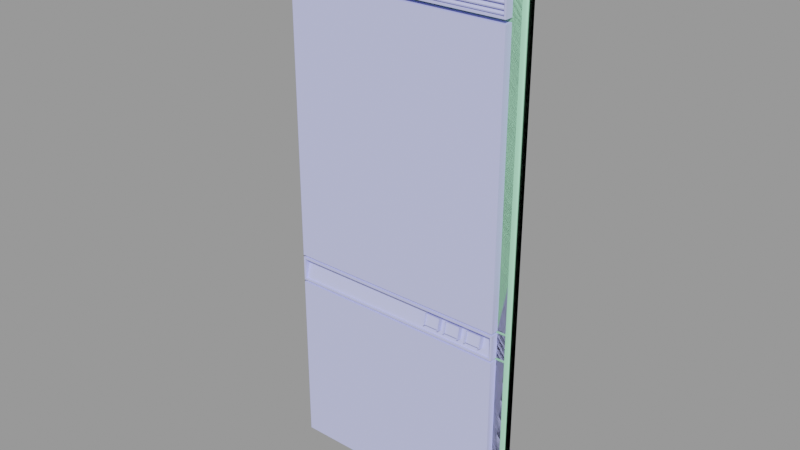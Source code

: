 # Source: computer_wall05.blend  (saved by Blender 2.92.15; exported with 4.5.12 LTS)
import bpy
from mathutils import Matrix  # noqa: F401  (used for matrix-valued properties, if any)

bpy.ops.wm.read_factory_settings(use_empty=True)
scene = bpy.context.scene
scene.name = 'computer_wall05.qc'

# ---- collections
col_computer_wall05 = bpy.data.collections.new('computer_wall05'); scene.collection.children.link(col_computer_wall05)

# ---- materials (node trees are filled in below, after node groups)
mat_computer_wall05 = bpy.data.materials.new('computer_wall05')
mat_computer_wall05.use_transparent_shadow = False
mat_computer_wall05.diffuse_color = (0.5705, 0.6059, 0.9966, 1.0)
mat_phy = bpy.data.materials.new('  phy')
mat_phy.use_transparent_shadow = False
mat_phy.diffuse_color = (0.4563, 0.9441, 0.6363, 1.0)

# ---- material node trees

# ---- meshes
me_computer_wall05_reference = bpy.data.meshes.new('computer_wall05_reference')
me_computer_wall05_reference.from_pydata([(22.32, -1.67, 112.0), (-22.32, -1.67, 112.0), (22.32, -1.67, 109.1), (-22.32, -1.67, 109.1), (-24.0, -6e-06, 109.1), (-24.0, -6e-06, 108.3), (-22.32, -6e-06, 109.1), (-24.0, -6e-06, 112.0), (-22.32, -6e-06, 112.0), (-22.32, -6e-06, 108.3), (22.32, -4e-06, 108.3), (22.32, -4e-06, 109.1), (-22.32, -5e-06, 98.32), (-24.0, -5e-06, 98.32), (-24.0, -5e-06, 97.54), (-22.32, -5e-06, 97.54), (22.32, -3e-06, 97.54), (22.32, -3e-06, 98.32), (24.0, -3e-06, 98.32), (24.0, -4e-06, 108.3), (24.0, -4e-06, 109.1), (24.0, -4e-06, 112.0), (22.32, -4e-06, 112.0), (-24.0, -3e-06, 43.15), (-22.32, -3e-06, 43.15), (24.0, -3e-06, 97.54), (22.32, -1e-06, 43.15), (24.0, -1e-06, 43.15), (7.364, -1.67, 98.32), (7.184, -1.67, 98.68), (-7.184, -1.67, 98.68), (-7.364, -1.67, 98.32), (-7.544, -1.67, 98.68), (-21.96, -1.67, 98.68), (-22.32, -1.67, 98.32), (-21.96, -1.67, 108.0), (-22.32, -1.67, 108.3), (-7.364, -1.67, 108.3), (-7.544, -1.67, 108.0), (-7.184, -1.67, 108.0), (7.184, -1.67, 108.0), (7.364, -1.67, 108.3), (7.544, -1.67, 108.0), (21.96, -1.67, 108.0), (22.32, -1.67, 108.3), (21.96, -1.67, 98.68), (22.32, -1.67, 98.32), (7.544, -1.67, 98.68), (-22.32, -1e-06, 1.781), (-22.32, -3e-06, 37.2), (-24.0, -3e-06, 37.2), (-24.0, -1e-06, 0.0), (24.0, 1e-06, 0.0), (22.32, 1e-06, 1.781), (24.0, -1e-06, 37.2), (22.32, -1e-06, 37.2), (19.83, -1.027, 39.11), (19.83, -2.104, 39.36), (19.83, -0.5132, 41.35), (19.83, -1.59, 41.6), (19.94, -2.104, 39.36), (19.94, -1.027, 39.11), (19.94, -1.59, 41.6), (19.94, -0.5132, 41.35), (16.72, -1.027, 39.11), (16.72, -2.104, 39.36), (16.72, -0.5132, 41.35), (16.72, -1.59, 41.6), (16.84, -2.104, 39.36), (16.84, -1.027, 39.11), (16.84, -1.59, 41.6), (16.84, -0.5132, 41.35), (16.87, -1.006, 39.21), (16.87, -1.733, 39.37), (16.87, -0.5271, 41.29), (16.87, -1.254, 41.46), (19.78, -1.733, 39.37), (19.78, -1.006, 39.21), (19.78, -1.254, 41.46), (19.78, -0.5271, 41.29), (15.19, -1.027, 39.11), (15.19, -2.104, 39.36), (15.19, -0.5132, 41.35), (15.19, -1.59, 41.6), (15.3, -2.104, 39.36), (15.3, -1.027, 39.11), (15.3, -1.59, 41.6), (15.3, -0.5132, 41.35), (12.08, -1.027, 39.11), (12.08, -2.104, 39.36), (12.08, -0.5132, 41.35), (12.08, -1.59, 41.6), (12.2, -2.104, 39.36), (12.2, -1.027, 39.11), (12.2, -1.59, 41.6), (12.2, -0.5132, 41.35), (12.23, -1.006, 39.21), (12.23, -1.733, 39.37), (12.23, -0.5271, 41.29), (12.23, -1.254, 41.46), (15.14, -1.733, 39.37), (15.14, -1.006, 39.21), (15.14, -1.254, 41.46), (15.14, -0.5271, 41.29), (10.74, -1.027, 39.11), (10.74, -2.104, 39.36), (10.74, -0.5132, 41.35), (10.74, -1.59, 41.6), (10.86, -2.104, 39.36), (10.86, -1.027, 39.11), (10.86, -1.59, 41.6), (10.86, -0.5132, 41.35), (7.638, -1.027, 39.11), (7.638, -2.104, 39.36), (7.638, -0.5132, 41.35), (7.638, -1.59, 41.6), (7.755, -2.104, 39.36), (7.755, -1.027, 39.11), (7.755, -1.59, 41.6), (7.755, -0.5132, 41.35), (7.784, -1.006, 39.21), (7.784, -1.733, 39.37), (7.784, -0.5271, 41.29), (7.784, -1.254, 41.46), (10.69, -1.733, 39.37), (10.69, -1.006, 39.21), (10.69, -1.254, 41.46), (10.69, -0.5271, 41.29), (-21.96, -0.6708, 99.53), (21.96, -0.6708, 99.53), (-21.96, -1.399, 98.83), (21.96, -1.399, 98.83), (-21.96, -1.466, 99.06), (21.96, -1.466, 99.06), (-21.96, -0.7376, 99.76), (21.96, -0.7376, 99.76), (-21.96, -0.6708, 100.4), (21.96, -0.6708, 100.4), (-21.96, -1.399, 99.65), (21.96, -1.399, 99.65), (-21.96, -1.466, 99.88), (21.96, -1.466, 99.88), (-21.96, -0.7376, 100.6), (21.96, -0.7376, 100.6), (-21.96, -0.6708, 101.3), (21.96, -0.6708, 101.3), (-21.96, -1.399, 100.6), (21.96, -1.399, 100.6), (-21.96, -1.466, 100.8), (21.96, -1.466, 100.8), (-21.96, -0.7376, 101.5), (21.96, -0.7376, 101.5), (-21.96, -0.6708, 102.3), (21.96, -0.6708, 102.3), (-21.96, -1.399, 101.6), (21.96, -1.399, 101.6), (-21.96, -1.466, 101.8), (21.96, -1.466, 101.8), (-21.96, -0.7376, 102.5), (21.96, -0.7376, 102.5), (-21.96, -0.6708, 103.3), (21.96, -0.6708, 103.3), (-21.96, -1.399, 102.6), (21.96, -1.399, 102.6), (-21.96, -1.466, 102.8), (21.96, -1.466, 102.8), (-21.96, -0.7376, 103.5), (21.96, -0.7376, 103.5), (-21.96, -0.6708, 104.5), (21.96, -0.6708, 104.5), (-21.96, -1.399, 103.8), (21.96, -1.399, 103.8), (-21.96, -1.466, 104.0), (21.96, -1.466, 104.0), (-21.96, -0.7376, 104.7), (21.96, -0.7376, 104.7), (-21.96, -0.6708, 105.7), (21.96, -0.6708, 105.7), (-21.96, -1.399, 105.0), (21.96, -1.399, 105.0), (-21.96, -1.466, 105.2), (21.96, -1.466, 105.2), (-21.96, -0.7376, 105.9), (21.96, -0.7376, 105.9), (-21.96, -0.6708, 106.7), (21.96, -0.6708, 106.7), (-21.96, -1.399, 106.0), (21.96, -1.399, 106.0), (-21.96, -1.466, 106.2), (21.96, -1.466, 106.2), (-21.96, -0.7376, 106.9), (21.96, -0.7376, 106.9), (-21.96, -0.6708, 107.7), (21.96, -0.6708, 107.7), (-21.96, -1.399, 107.0), (21.96, -1.399, 107.0), (-21.96, -1.466, 107.2), (21.96, -1.466, 107.2), (-21.96, -0.7376, 107.9), (21.96, -0.7376, 107.9), (-21.93, -1.67, 38.05), (-21.93, -1.272, 38.05), (-21.93, -1.67, 42.3), (-21.93, -0.2957, 42.3), (21.93, -1.67, 42.3), (21.93, -0.2957, 42.3), (21.93, -1.67, 38.05), (21.93, -1.272, 38.05), (-21.93, 0.3868, 43.15), (-24.0, 0.3868, 43.15), (-21.93, 0.3868, 42.69), (-24.0, 0.3868, 42.69), (-21.93, -1.283, 42.69), (-21.93, -1.283, 43.15), (-21.93, 0.3868, 37.66), (-24.0, 0.3868, 37.66), (-21.93, 0.3868, 37.2), (-24.0, 0.3868, 37.2), (21.93, -1.283, 42.69), (21.93, -1.283, 43.15), (-21.93, -1.283, 37.2), (-21.93, -1.283, 37.66), (21.93, 0.3868, 42.69), (21.93, 0.3868, 43.15), (24.0, 0.3868, 42.69), (24.0, 0.3868, 43.15), (21.93, -1.283, 37.2), (21.93, -1.283, 37.66), (21.93, 0.3868, 37.2), (21.93, 0.3868, 37.66), (24.0, 0.3868, 37.2), (24.0, 0.3868, 37.66), (-24.0, -3e-06, 37.66), (-22.32, -3e-06, 37.66), (-24.0, -3e-06, 42.69), (-22.32, -3e-06, 42.69), (-22.32, -1.67, 37.66), (-22.32, -1.67, 42.69), (22.32, -1.67, 37.66), (22.32, -1e-06, 37.66), (22.32, -1.67, 42.69), (22.32, -1e-06, 42.69), (24.0, -1e-06, 37.66), (24.0, -1e-06, 42.69), (-22.32, -1.67, 97.54), (-22.32, -1.67, 43.15), (22.32, -1.67, 97.54), (22.32, -1.67, 43.15), (22.32, -1.67, 1.781), (22.32, -1.67, 37.2), (-22.32, -1.67, 1.781), (-22.32, -1.67, 37.2), (7.184, -0.7376, 98.68), (7.184, -0.7376, 108.0), (-7.184, -0.7376, 98.68), (-7.184, -0.7376, 108.0), (-21.96, -0.7376, 98.68), (-7.544, -0.7376, 98.68), (-21.96, -0.7376, 108.0), (-7.544, -0.7376, 108.0), (21.96, -0.7376, 98.68), (21.96, -0.7376, 108.0), (7.544, -0.7376, 98.68), (7.544, -0.7376, 108.0)], [], [(0, 1, 2), (1, 3, 2), (4, 5, 6), (4, 6, 7), (6, 8, 7), (6, 9, 10), (11, 6, 10), (5, 9, 6), (12, 9, 5), (13, 12, 5), (13, 14, 12), (14, 15, 12), (12, 15, 16), (17, 12, 16), (17, 16, 18), (17, 18, 19), (10, 17, 19), (10, 19, 20), (11, 10, 20), (11, 20, 21), (22, 11, 21), (23, 24, 14), (24, 15, 14), (16, 25, 18), (16, 26, 25), (26, 27, 25), (28, 29, 30), (31, 28, 30), (31, 30, 32), (31, 32, 33), (34, 31, 33), (34, 33, 35), (36, 34, 35), (36, 35, 37), (37, 35, 38), (37, 38, 39), (38, 32, 39), (32, 30, 39), (37, 39, 40), (41, 37, 40), (41, 40, 42), (41, 42, 43), (44, 41, 43), (44, 43, 45), (46, 44, 45), (46, 45, 28), (28, 45, 47), (28, 47, 29), (47, 42, 29), (42, 40, 29), (48, 49, 50), (51, 48, 50), (51, 52, 48), (48, 52, 53), (52, 54, 53), (54, 55, 53), (56, 57, 58), (57, 59, 58), (60, 61, 62), (61, 63, 62), (56, 61, 57), (61, 60, 57), (59, 62, 58), (62, 63, 58), (57, 60, 59), (60, 62, 59), (64, 65, 66), (65, 67, 66), (68, 69, 70), (69, 71, 70), (64, 69, 65), (69, 68, 65), (67, 70, 66), (70, 71, 66), (65, 68, 67), (68, 70, 67), (72, 73, 74), (73, 75, 74), (76, 77, 78), (77, 79, 78), (72, 77, 73), (77, 76, 73), (75, 78, 74), (78, 79, 74), (73, 76, 75), (76, 78, 75), (80, 81, 82), (81, 83, 82), (84, 85, 86), (85, 87, 86), (80, 85, 81), (85, 84, 81), (83, 86, 82), (86, 87, 82), (81, 84, 83), (84, 86, 83), (88, 89, 90), (89, 91, 90), (92, 93, 94), (93, 95, 94), (88, 93, 89), (93, 92, 89), (91, 94, 90), (94, 95, 90), (89, 92, 91), (92, 94, 91), (96, 97, 98), (97, 99, 98), (100, 101, 102), (101, 103, 102), (96, 101, 97), (101, 100, 97), (99, 102, 98), (102, 103, 98), (97, 100, 99), (100, 102, 99), (104, 105, 106), (105, 107, 106), (108, 109, 110), (109, 111, 110), (104, 109, 105), (109, 108, 105), (107, 110, 106), (110, 111, 106), (105, 108, 107), (108, 110, 107), (112, 113, 114), (113, 115, 114), (116, 117, 118), (117, 119, 118), (112, 117, 113), (117, 116, 113), (115, 118, 114), (118, 119, 114), (113, 116, 115), (116, 118, 115), (120, 121, 122), (121, 123, 122), (124, 125, 126), (125, 127, 126), (120, 125, 121), (125, 124, 121), (123, 126, 122), (126, 127, 122), (121, 124, 123), (124, 126, 123), (128, 129, 130), (129, 131, 130), (132, 133, 134), (133, 135, 134), (130, 131, 132), (131, 133, 132), (136, 137, 138), (137, 139, 138), (140, 141, 142), (141, 143, 142), (138, 139, 140), (139, 141, 140), (144, 145, 146), (145, 147, 146), (148, 149, 150), (149, 151, 150), (146, 147, 148), (147, 149, 148), (152, 153, 154), (153, 155, 154), (156, 157, 158), (157, 159, 158), (154, 155, 156), (155, 157, 156), (160, 161, 162), (161, 163, 162), (164, 165, 166), (165, 167, 166), (162, 163, 164), (163, 165, 164), (168, 169, 170), (169, 171, 170), (172, 173, 174), (173, 175, 174), (170, 171, 172), (171, 173, 172), (176, 177, 178), (177, 179, 178), (180, 181, 182), (181, 183, 182), (178, 179, 180), (179, 181, 180), (184, 185, 186), (185, 187, 186), (188, 189, 190), (189, 191, 190), (186, 187, 188), (187, 189, 188), (192, 193, 194), (193, 195, 194), (196, 197, 198), (197, 199, 198), (194, 195, 196), (195, 197, 196), (200, 201, 202), (202, 201, 203), (204, 202, 205), (202, 203, 205), (206, 204, 207), (204, 205, 207), (200, 206, 201), (206, 207, 201), (208, 209, 210), (210, 209, 211), (212, 213, 210), (213, 208, 210), (214, 215, 216), (216, 215, 217), (218, 219, 212), (219, 213, 212), (220, 221, 216), (221, 214, 216), (222, 223, 218), (223, 219, 218), (224, 225, 222), (225, 223, 222), (226, 227, 220), (227, 221, 220), (228, 229, 226), (229, 227, 226), (230, 231, 228), (231, 229, 228), (232, 233, 234), (233, 235, 234), (233, 236, 235), (236, 237, 235), (201, 207, 203), (207, 205, 203), (238, 239, 240), (239, 241, 240), (242, 243, 239), (239, 243, 241), (15, 24, 244), (24, 245, 244), (246, 244, 247), (244, 245, 247), (247, 26, 246), (26, 16, 246), (53, 55, 248), (55, 249, 248), (48, 53, 250), (53, 248, 250), (251, 49, 250), (49, 48, 250), (16, 15, 246), (15, 244, 246), (29, 40, 252), (40, 253, 252), (30, 29, 254), (29, 252, 254), (39, 30, 255), (30, 254, 255), (40, 39, 253), (39, 255, 253), (33, 32, 256), (32, 257, 256), (33, 256, 35), (35, 256, 258), (38, 35, 259), (35, 258, 259), (32, 38, 257), (38, 259, 257), (45, 43, 260), (43, 261, 260), (47, 45, 262), (45, 260, 262), (42, 47, 263), (47, 262, 263), (43, 42, 261), (42, 263, 261), (253, 255, 252), (255, 254, 252), (257, 259, 256), (259, 258, 256), (17, 10, 46), (10, 44, 46), (12, 17, 34), (34, 17, 31), (31, 17, 28), (17, 46, 28), (241, 243, 224), (222, 241, 224), (241, 222, 218), (240, 241, 218), (240, 218, 212), (237, 240, 212), (237, 212, 235), (235, 212, 210), (210, 211, 235), (234, 235, 211), (9, 12, 36), (12, 34, 36), (10, 9, 44), (44, 9, 41), (41, 9, 37), (9, 36, 37), (24, 23, 209), (208, 24, 209), (24, 208, 213), (245, 24, 213), (245, 213, 219), (247, 245, 219), (247, 219, 26), (26, 219, 223), (223, 225, 26), (27, 26, 225), (11, 22, 2), (22, 0, 2), (6, 11, 3), (11, 2, 3), (8, 6, 1), (6, 3, 1), (249, 251, 248), (251, 250, 248), (261, 263, 260), (263, 262, 260), (236, 238, 200), (238, 206, 200), (238, 240, 206), (240, 204, 206), (240, 237, 204), (237, 202, 204), (237, 236, 202), (236, 200, 202), (50, 49, 217), (216, 217, 49), (49, 220, 216), (251, 220, 49), (251, 249, 220), (249, 226, 220), (249, 55, 226), (55, 228, 226), (228, 55, 230), (55, 54, 230), (242, 239, 231), (229, 231, 239), (239, 227, 229), (238, 227, 239), (238, 236, 227), (236, 221, 227), (236, 233, 221), (233, 214, 221), (214, 233, 215), (233, 232, 215)])
me_computer_wall05_reference.polygons.foreach_set('use_smooth', [True] * 350)
_k = set([(0, 2), (1, 2), (1, 3), (2, 3), (2, 11), (3, 6), (6, 8), (6, 11), (9, 10), (9, 12), (9, 36), (10, 17), (10, 44), (11, 22), (12, 17), (12, 34), (15, 16), (15, 24), (15, 244), (16, 26), (16, 246), (17, 46), (23, 24), (24, 209), (24, 245), (26, 27), (26, 247), (28, 31), (28, 46), (29, 30), (29, 40), (29, 252), (30, 39), (30, 254), (31, 34), (32, 33), (32, 38), (32, 257), (33, 35), (33, 256), (34, 36), (35, 38), (35, 258), (36, 37), (37, 41), (38, 259), (39, 40), (39, 255), (40, 253), (41, 44), (42, 43), (42, 47), (42, 263), (43, 45), (43, 261), (44, 46), (45, 47), (45, 260), (47, 262), (48, 49), (48, 53), (48, 250), (49, 50), (49, 251), (53, 54), (53, 55), (53, 248), (54, 55), (55, 230), (55, 249), (56, 57), (57, 59), (57, 60), (57, 61), (58, 59), (58, 62), (59, 62), (60, 61), (60, 62), (62, 63), (64, 65), (65, 67), (65, 68), (65, 69), (66, 67), (66, 70), (67, 70), (68, 69), (68, 70), (70, 71), (72, 73), (73, 75), (73, 76), (73, 77), (74, 75), (74, 78), (75, 78), (76, 77), (76, 78), (78, 79), (80, 81), (81, 83), (81, 84), (81, 85), (82, 83), (82, 86), (83, 86), (84, 85), (84, 86), (86, 87), (88, 89), (89, 91), (89, 92), (89, 93), (90, 91), (90, 94), (91, 94), (92, 93), (92, 94), (94, 95), (96, 97), (97, 99), (97, 100), (97, 101), (98, 99), (98, 102), (99, 102), (100, 101), (100, 102), (102, 103), (104, 105), (105, 107), (105, 108), (105, 109), (106, 107), (106, 110), (107, 110), (108, 109), (108, 110), (110, 111), (112, 113), (113, 115), (113, 116), (113, 117), (114, 115), (114, 118), (115, 118), (116, 117), (116, 118), (118, 119), (120, 121), (121, 123), (121, 124), (121, 125), (122, 123), (122, 126), (123, 126), (124, 125), (124, 126), (126, 127), (130, 131), (132, 133), (138, 139), (140, 141), (146, 147), (148, 149), (154, 155), (156, 157), (162, 163), (164, 165), (170, 171), (172, 173), (178, 179), (180, 181), (186, 187), (188, 189), (194, 195), (196, 197), (200, 201), (200, 202), (200, 206), (201, 203), (201, 207), (202, 203), (202, 204), (203, 205), (204, 205), (204, 206), (205, 207), (206, 207), (208, 209), (208, 210), (208, 213), (210, 211), (210, 212), (212, 213), (212, 218), (213, 219), (214, 215), (214, 216), (214, 221), (215, 233), (216, 217), (216, 220), (218, 219), (218, 222), (219, 223), (220, 221), (220, 226), (221, 227), (222, 223), (222, 224), (222, 225), (223, 225), (224, 241), (226, 227), (226, 228), (227, 229), (228, 229), (228, 230), (228, 231), (229, 231), (232, 233), (233, 235), (233, 236), (234, 235), (235, 237), (236, 237), (236, 238), (237, 240), (238, 239), (238, 240), (239, 241), (239, 242), (239, 243), (240, 241), (241, 243), (244, 245), (244, 246), (245, 247), (246, 247), (248, 249), (248, 250), (249, 251), (250, 251), (252, 253), (252, 254), (253, 255), (254, 255), (256, 257), (256, 258), (257, 259), (258, 259), (260, 261), (260, 262), (261, 263), (262, 263)])
me_computer_wall05_reference.attributes.new('sharp_edge', 'BOOLEAN', 'EDGE').data.foreach_set('value', [ (min(e.vertices), max(e.vertices)) in _k for e in me_computer_wall05_reference.edges])
_uv = me_computer_wall05_reference.uv_layers.new(name='UVMap')
_uv.uv.foreach_set('vector', [0.512, 0.9954, 0.02807, 0.9954, 0.512, 0.964, 0.02807, 0.9954, 0.02807, 0.964, 0.512, 0.964, 0.003697, 0.9206, 0.003697, 0.912, 0.02235, 0.9206, 0.003697, 0.9206, 0.02235, 0.9206, 0.003697, 0.9528, 0.02235, 0.9206, 0.02235, 0.9528, 0.003697, 0.9528, 0.02235, 0.9206, 0.02235, 0.912, 0.5174, 0.912, 0.5174, 0.9206, 0.02235, 0.9206, 0.5174, 0.912, 0.003697, 0.912, 0.02235, 0.912, 0.02235, 0.9206, 0.02235, 0.8011, 0.02235, 0.912, 0.003697, 0.912, 0.003697, 0.8011, 0.02235, 0.8011, 0.003697, 0.912, 0.003697, 0.8011, 0.003697, 0.7924, 0.02235, 0.8011, 0.003697, 0.7924, 0.02235, 0.7924, 0.02235, 0.8011, 0.02235, 0.8011, 0.02235, 0.7924, 0.5174, 0.7924, 0.5174, 0.8011, 0.02235, 0.8011, 0.5174, 0.7924, 0.5174, 0.8011, 0.5174, 0.7924, 0.5361, 0.8011, 0.5174, 0.8011, 0.5361, 0.8011, 0.5361, 0.912, 0.5174, 0.912, 0.5174, 0.8011, 0.5361, 0.912, 0.5174, 0.912, 0.5361, 0.912, 0.5361, 0.9206, 0.5174, 0.9206, 0.5174, 0.912, 0.5361, 0.9206, 0.5174, 0.9206, 0.5361, 0.9206, 0.5361, 0.9528, 0.5174, 0.9528, 0.5174, 0.9206, 0.5361, 0.9528, 0.003697, 0.1891, 0.02235, 0.1891, 0.003697, 0.7924, 0.02235, 0.1891, 0.02235, 0.7924, 0.003697, 0.7924, 0.5174, 0.7924, 0.5361, 0.7924, 0.5361, 0.8011, 0.5174, 0.7924, 0.5174, 0.1891, 0.5361, 0.7924, 0.5174, 0.1891, 0.5361, 0.1891, 0.5361, 0.7924, 0.8387, 0.3313, 0.837, 0.3347, 0.7013, 0.3347, 0.6996, 0.3313, 0.8387, 0.3313, 0.7013, 0.3347, 0.6996, 0.3313, 0.7013, 0.3347, 0.6979, 0.3347, 0.6996, 0.3313, 0.6979, 0.3347, 0.5617, 0.3347, 0.5583, 0.3313, 0.6996, 0.3313, 0.5617, 0.3347, 0.5583, 0.3313, 0.5617, 0.3347, 0.5617, 0.4224, 0.5583, 0.4258, 0.5583, 0.3313, 0.5617, 0.4224, 0.5583, 0.4258, 0.5617, 0.4224, 0.6996, 0.4258, 0.6996, 0.4258, 0.5617, 0.4224, 0.6979, 0.4224, 0.6996, 0.4258, 0.6979, 0.4224, 0.7013, 0.4224, 0.6979, 0.4224, 0.6979, 0.3347, 0.7013, 0.4224, 0.6979, 0.3347, 0.7013, 0.3347, 0.7013, 0.4224, 0.6996, 0.4258, 0.7013, 0.4224, 0.837, 0.4224, 0.8387, 0.4258, 0.6996, 0.4258, 0.837, 0.4224, 0.8387, 0.4258, 0.837, 0.4224, 0.8404, 0.4224, 0.8387, 0.4258, 0.8404, 0.4224, 0.9766, 0.4224, 0.98, 0.4258, 0.8387, 0.4258, 0.9766, 0.4224, 0.98, 0.4258, 0.9766, 0.4224, 0.9766, 0.3347, 0.98, 0.3313, 0.98, 0.4258, 0.9766, 0.3347, 0.98, 0.3313, 0.9766, 0.3347, 0.8387, 0.3313, 0.8387, 0.3313, 0.9766, 0.3347, 0.8404, 0.3347, 0.8387, 0.3313, 0.8404, 0.3347, 0.837, 0.3347, 0.8404, 0.3347, 0.8404, 0.4224, 0.837, 0.3347, 0.8404, 0.4224, 0.837, 0.4224, 0.837, 0.3347, 0.9639, 0.4722, 0.5681, 0.4722, 0.5681, 0.4534, 0.9838, 0.4534, 0.9639, 0.4722, 0.5681, 0.4534, 0.9838, 0.4534, 0.9838, 0.9897, 0.9639, 0.4722, 0.9639, 0.4722, 0.9838, 0.9897, 0.9639, 0.9709, 0.9838, 0.9897, 0.5681, 0.9897, 0.9639, 0.9709, 0.5681, 0.9897, 0.5681, 0.9709, 0.9639, 0.9709, 0.649, 0.3691, 0.6594, 0.3691, 0.649, 0.3908, 0.6594, 0.3691, 0.6594, 0.3908, 0.649, 0.3908, 0.6605, 0.3691, 0.671, 0.3691, 0.6605, 0.3908, 0.671, 0.3691, 0.671, 0.3908, 0.6605, 0.3908, 0.649, 0.3691, 0.649, 0.368, 0.6594, 0.3691, 0.649, 0.368, 0.6594, 0.368, 0.6594, 0.3691, 0.6594, 0.3908, 0.6594, 0.3919, 0.649, 0.3908, 0.6594, 0.3919, 0.649, 0.3919, 0.649, 0.3908, 0.6594, 0.3691, 0.6605, 0.3691, 0.6594, 0.3908, 0.6605, 0.3691, 0.6605, 0.3908, 0.6594, 0.3908, 0.5807, 0.3691, 0.5911, 0.3691, 0.5807, 0.3908, 0.5911, 0.3691, 0.5911, 0.3908, 0.5807, 0.3908, 0.5923, 0.3691, 0.6027, 0.3691, 0.5923, 0.3908, 0.6027, 0.3691, 0.6027, 0.3908, 0.5923, 0.3908, 0.5807, 0.3691, 0.5807, 0.368, 0.5911, 0.3691, 0.5807, 0.368, 0.5911, 0.368, 0.5911, 0.3691, 0.5911, 0.3908, 0.5911, 0.3919, 0.5807, 0.3908, 0.5911, 0.3919, 0.5807, 0.3919, 0.5807, 0.3908, 0.5911, 0.3691, 0.5923, 0.3691, 0.5911, 0.3908, 0.5923, 0.3691, 0.5923, 0.3908, 0.5911, 0.3908, 0.6043, 0.37, 0.6115, 0.37, 0.6043, 0.3905, 0.6115, 0.37, 0.6115, 0.3905, 0.6043, 0.3905, 0.6395, 0.37, 0.6467, 0.37, 0.6395, 0.3905, 0.6467, 0.37, 0.6467, 0.3905, 0.6395, 0.3905, 0.6115, 0.3628, 0.6395, 0.3628, 0.6115, 0.37, 0.6395, 0.3628, 0.6395, 0.37, 0.6115, 0.37, 0.6115, 0.3905, 0.6395, 0.3905, 0.6115, 0.3977, 0.6395, 0.3905, 0.6395, 0.3977, 0.6115, 0.3977, 0.6115, 0.37, 0.6395, 0.37, 0.6115, 0.3905, 0.6395, 0.37, 0.6395, 0.3905, 0.6115, 0.3905, 0.7982, 0.3666, 0.8086, 0.3666, 0.7982, 0.3883, 0.8086, 0.3666, 0.8086, 0.3883, 0.7982, 0.3883, 0.8097, 0.3666, 0.8201, 0.3666, 0.8097, 0.3883, 0.8201, 0.3666, 0.8201, 0.3883, 0.8097, 0.3883, 0.7982, 0.3666, 0.7982, 0.3655, 0.8086, 0.3666, 0.7982, 0.3655, 0.8086, 0.3655, 0.8086, 0.3666, 0.8086, 0.3883, 0.8086, 0.3894, 0.7982, 0.3883, 0.8086, 0.3894, 0.7982, 0.3894, 0.7982, 0.3883, 0.8086, 0.3666, 0.8097, 0.3666, 0.8086, 0.3883, 0.8097, 0.3666, 0.8097, 0.3883, 0.8086, 0.3883, 0.7299, 0.3666, 0.7403, 0.3666, 0.7299, 0.3883, 0.7403, 0.3666, 0.7403, 0.3883, 0.7299, 0.3883, 0.7414, 0.3666, 0.7518, 0.3666, 0.7414, 0.3883, 0.7518, 0.3666, 0.7518, 0.3883, 0.7414, 0.3883, 0.7299, 0.3666, 0.7299, 0.3655, 0.7403, 0.3666, 0.7299, 0.3655, 0.7403, 0.3655, 0.7403, 0.3666, 0.7403, 0.3883, 0.7403, 0.3894, 0.7299, 0.3883, 0.7403, 0.3894, 0.7299, 0.3894, 0.7299, 0.3883, 0.7403, 0.3666, 0.7414, 0.3666, 0.7403, 0.3883, 0.7414, 0.3666, 0.7414, 0.3883, 0.7403, 0.3883, 0.7535, 0.3675, 0.7607, 0.3675, 0.7535, 0.388, 0.7607, 0.3675, 0.7607, 0.388, 0.7535, 0.388, 0.7886, 0.3675, 0.7958, 0.3675, 0.7886, 0.388, 0.7958, 0.3675, 0.7958, 0.388, 0.7886, 0.388, 0.7607, 0.3603, 0.7886, 0.3603, 0.7607, 0.3675, 0.7886, 0.3603, 0.7886, 0.3675, 0.7607, 0.3675, 0.7607, 0.388, 0.7886, 0.388, 0.7607, 0.3952, 0.7886, 0.388, 0.7886, 0.3952, 0.7607, 0.3952, 0.7607, 0.3675, 0.7886, 0.3675, 0.7607, 0.388, 0.7886, 0.3675, 0.7886, 0.388, 0.7607, 0.388, 0.9403, 0.3633, 0.9508, 0.3633, 0.9403, 0.3849, 0.9508, 0.3633, 0.9508, 0.3849, 0.9403, 0.3849, 0.9519, 0.3633, 0.9623, 0.3633, 0.9519, 0.3849, 0.9623, 0.3633, 0.9623, 0.3849, 0.9519, 0.3849, 0.9403, 0.3633, 0.9403, 0.3622, 0.9508, 0.3633, 0.9403, 0.3622, 0.9508, 0.3622, 0.9508, 0.3633, 0.9508, 0.3849, 0.9508, 0.386, 0.9403, 0.3849, 0.9508, 0.386, 0.9403, 0.386, 0.9403, 0.3849, 0.9508, 0.3633, 0.9519, 0.3633, 0.9508, 0.3849, 0.9519, 0.3633, 0.9519, 0.3849, 0.9508, 0.3849, 0.8721, 0.3633, 0.8825, 0.3633, 0.8721, 0.3849, 0.8825, 0.3633, 0.8825, 0.3849, 0.8721, 0.3849, 0.8836, 0.3633, 0.894, 0.3633, 0.8836, 0.3849, 0.894, 0.3633, 0.894, 0.3849, 0.8836, 0.3849, 0.8721, 0.3633, 0.8721, 0.3622, 0.8825, 0.3633, 0.8721, 0.3622, 0.8825, 0.3622, 0.8825, 0.3633, 0.8825, 0.3849, 0.8825, 0.386, 0.8721, 0.3849, 0.8825, 0.386, 0.8721, 0.386, 0.8721, 0.3849, 0.8825, 0.3633, 0.8836, 0.3633, 0.8825, 0.3849, 0.8836, 0.3633, 0.8836, 0.3849, 0.8825, 0.3849, 0.8957, 0.3641, 0.9029, 0.3641, 0.8957, 0.3847, 0.9029, 0.3641, 0.9029, 0.3847, 0.8957, 0.3847, 0.9308, 0.3641, 0.938, 0.3641, 0.9308, 0.3847, 0.938, 0.3641, 0.938, 0.3847, 0.9308, 0.3847, 0.9029, 0.357, 0.9308, 0.357, 0.9029, 0.3641, 0.9308, 0.357, 0.9308, 0.3641, 0.9029, 0.3641, 0.9029, 0.3847, 0.9308, 0.3847, 0.9029, 0.3919, 0.9308, 0.3847, 0.9308, 0.3919, 0.9029, 0.3919, 0.9029, 0.3641, 0.9308, 0.3641, 0.9029, 0.3847, 0.9308, 0.3641, 0.9308, 0.3847, 0.9029, 0.3847, 0.5571, 0.006952, 0.9925, 0.006952, 0.5571, 0.01696, 0.9925, 0.006952, 0.9925, 0.01696, 0.5571, 0.01696, 0.5571, 0.01932, 0.9925, 0.01932, 0.5571, 0.02933, 0.9925, 0.01932, 0.9925, 0.02933, 0.5571, 0.02933, 0.5571, 0.01696, 0.9925, 0.01696, 0.5571, 0.01932, 0.9925, 0.01696, 0.9925, 0.01932, 0.5571, 0.01932, 0.5571, 0.1538, 0.9925, 0.1538, 0.5571, 0.1638, 0.9925, 0.1538, 0.9925, 0.1638, 0.5571, 0.1638, 0.5571, 0.1661, 0.9925, 0.1661, 0.5571, 0.1761, 0.9925, 0.1661, 0.9925, 0.1761, 0.5571, 0.1761, 0.5571, 0.1638, 0.9925, 0.1638, 0.5571, 0.1661, 0.9925, 0.1638, 0.9925, 0.1661, 0.5571, 0.1661, 0.5571, 0.1537, 0.9925, 0.1537, 0.5571, 0.1637, 0.9925, 0.1537, 0.9925, 0.1637, 0.5571, 0.1637, 0.5571, 0.166, 0.9925, 0.166, 0.5571, 0.176, 0.9925, 0.166, 0.9925, 0.176, 0.5571, 0.176, 0.5571, 0.1637, 0.9925, 0.1637, 0.5571, 0.166, 0.9925, 0.1637, 0.9925, 0.166, 0.5571, 0.166, 0.01878, 0.004298, 0.4542, 0.004298, 0.01878, 0.01431, 0.4542, 0.004298, 0.4542, 0.01431, 0.01878, 0.01431, 0.01878, 0.01667, 0.4542, 0.01667, 0.01878, 0.02668, 0.4542, 0.01667, 0.4542, 0.02668, 0.01878, 0.02668, 0.01878, 0.01431, 0.4542, 0.01431, 0.01878, 0.01667, 0.4542, 0.01431, 0.4542, 0.01667, 0.01878, 0.01667, 0.5571, 0.1226, 0.9925, 0.1226, 0.5571, 0.1326, 0.9925, 0.1226, 0.9925, 0.1326, 0.5571, 0.1326, 0.5571, 0.135, 0.9925, 0.135, 0.5571, 0.145, 0.9925, 0.135, 0.9925, 0.145, 0.5571, 0.145, 0.5571, 0.1326, 0.9925, 0.1326, 0.5571, 0.135, 0.9925, 0.1326, 0.9925, 0.135, 0.5571, 0.135, 0.5571, 0.09171, 0.9925, 0.09171, 0.5571, 0.1017, 0.9925, 0.09171, 0.9925, 0.1017, 0.5571, 0.1017, 0.5571, 0.1041, 0.9925, 0.1041, 0.5571, 0.1141, 0.9925, 0.1041, 0.9925, 0.1141, 0.5571, 0.1141, 0.5571, 0.1017, 0.9925, 0.1017, 0.5571, 0.1041, 0.9925, 0.1017, 0.9925, 0.1041, 0.5571, 0.1041, 0.5571, 0.06306, 0.9925, 0.06306, 0.5571, 0.07307, 0.9925, 0.06306, 0.9925, 0.07307, 0.5571, 0.07307, 0.5571, 0.07542, 0.9925, 0.07542, 0.5571, 0.08543, 0.9925, 0.07542, 0.9925, 0.08543, 0.5571, 0.08543, 0.5571, 0.07307, 0.9925, 0.07307, 0.5571, 0.07542, 0.9925, 0.07307, 0.9925, 0.07542, 0.5571, 0.07542, 0.5571, 0.03521, 0.9925, 0.03521, 0.5571, 0.04522, 0.9925, 0.03521, 0.9925, 0.04522, 0.5571, 0.04522, 0.5571, 0.04758, 0.9925, 0.04758, 0.5571, 0.05759, 0.9925, 0.04758, 0.9925, 0.05759, 0.5571, 0.05759, 0.5571, 0.04522, 0.9925, 0.04522, 0.5571, 0.04758, 0.9925, 0.04522, 0.9925, 0.04758, 0.5571, 0.04758, 0.5571, 0.1809, 0.9925, 0.1809, 0.5571, 0.1909, 0.9925, 0.1809, 0.9925, 0.1909, 0.5571, 0.1909, 0.5571, 0.1933, 0.9925, 0.1933, 0.5571, 0.2033, 0.9925, 0.1933, 0.9925, 0.2033, 0.5571, 0.2033, 0.5571, 0.1909, 0.9925, 0.1909, 0.5571, 0.1933, 0.9925, 0.1909, 0.9925, 0.1933, 0.5571, 0.1933, 0.01283, 0.03648, 0.01668, 0.03737, 0.003397, 0.07748, 0.003397, 0.07748, 0.01668, 0.03737, 0.01668, 0.08053, 0.4514, 0.09416, 0.01668, 0.09416, 0.4514, 0.08053, 0.01668, 0.09416, 0.01668, 0.08053, 0.4514, 0.08053, 0.4552, 0.03648, 0.4647, 0.07748, 0.4514, 0.03737, 0.4647, 0.07748, 0.4514, 0.08053, 0.4514, 0.03737, 0.01667, 0.03341, 0.4514, 0.03341, 0.01668, 0.03737, 0.4514, 0.03341, 0.4514, 0.03737, 0.01668, 0.03737, 0.05181, 0.1984, 0.03131, 0.1984, 0.05181, 0.1938, 0.05181, 0.1938, 0.03131, 0.1984, 0.03131, 0.1938, 0.05181, 0.1773, 0.05631, 0.1811, 0.05181, 0.1938, 0.05631, 0.1811, 0.05637, 0.1938, 0.05181, 0.1938, 0.05181, 0.1032, 0.03131, 0.1032, 0.05181, 0.09867, 0.05181, 0.09867, 0.03131, 0.1032, 0.03131, 0.09867, 0.4866, 0.1773, 0.4821, 0.1811, 0.05181, 0.1773, 0.4821, 0.1811, 0.05631, 0.1811, 0.05181, 0.1773, 0.05632, 0.1156, 0.05181, 0.1198, 0.05637, 0.1032, 0.05181, 0.1198, 0.05181, 0.1032, 0.05637, 0.1032, 0.4866, 0.1938, 0.482, 0.1938, 0.4866, 0.1773, 0.482, 0.1938, 0.4821, 0.1811, 0.4866, 0.1773, 0.5071, 0.1938, 0.5071, 0.1984, 0.4866, 0.1938, 0.5071, 0.1984, 0.4866, 0.1984, 0.4866, 0.1938, 0.4821, 0.1156, 0.4866, 0.1198, 0.05632, 0.1156, 0.4866, 0.1198, 0.05181, 0.1198, 0.05632, 0.1156, 0.482, 0.1032, 0.4866, 0.1032, 0.4821, 0.1156, 0.4866, 0.1032, 0.4866, 0.1198, 0.4821, 0.1156, 0.5071, 0.09867, 0.5071, 0.1032, 0.4866, 0.09867, 0.5071, 0.1032, 0.4866, 0.1032, 0.4866, 0.09867, 0.01475, 0.1236, 0.03142, 0.1236, 0.01475, 0.1734, 0.03142, 0.1236, 0.03142, 0.1734, 0.01475, 0.1734, 0.03142, 0.1236, 0.04798, 0.1236, 0.03142, 0.1734, 0.04798, 0.1236, 0.04798, 0.1734, 0.03142, 0.1734, 0.01668, 0.03737, 0.4514, 0.03737, 0.01668, 0.08053, 0.4514, 0.03737, 0.4514, 0.08053, 0.01668, 0.08053, 0.4904, 0.1236, 0.507, 0.1236, 0.4904, 0.1734, 0.507, 0.1236, 0.507, 0.1734, 0.4904, 0.1734, 0.5236, 0.1236, 0.5236, 0.1734, 0.507, 0.1236, 0.507, 0.1236, 0.5236, 0.1734, 0.507, 0.1734, 0.03203, 0.764, 0.03203, 0.2248, 0.04858, 0.764, 0.03203, 0.2248, 0.04858, 0.2248, 0.04858, 0.764, 0.491, 0.764, 0.04858, 0.764, 0.491, 0.2248, 0.04858, 0.764, 0.04858, 0.2248, 0.491, 0.2248, 0.491, 0.2248, 0.5076, 0.2248, 0.491, 0.764, 0.5076, 0.2248, 0.5076, 0.764, 0.491, 0.764, 0.9325, 0.9608, 0.5814, 0.9608, 0.9325, 0.9443, 0.5814, 0.9608, 0.5814, 0.9443, 0.9325, 0.9443, 0.9491, 0.5019, 0.9491, 0.9443, 0.9325, 0.5019, 0.9491, 0.9443, 0.9325, 0.9443, 0.9325, 0.5019, 0.5814, 0.5019, 0.5814, 0.4853, 0.9325, 0.5019, 0.5814, 0.4853, 0.9325, 0.4853, 0.9325, 0.5019, 0.491, 0.7805, 0.04858, 0.7805, 0.491, 0.764, 0.04858, 0.7805, 0.04858, 0.764, 0.491, 0.764, 0.8324, 0.2235, 0.8324, 0.3009, 0.8247, 0.2235, 0.8324, 0.3009, 0.8247, 0.3009, 0.8247, 0.2235, 0.7048, 0.2157, 0.8247, 0.2157, 0.7048, 0.2235, 0.8247, 0.2157, 0.8247, 0.2235, 0.7048, 0.2235, 0.697, 0.3009, 0.697, 0.2235, 0.7048, 0.3009, 0.697, 0.2235, 0.7048, 0.2235, 0.7048, 0.3009, 0.8247, 0.3086, 0.7048, 0.3086, 0.8247, 0.3009, 0.7048, 0.3086, 0.7048, 0.3009, 0.8247, 0.3009, 0.5526, 0.2133, 0.6728, 0.2133, 0.5526, 0.2211, 0.6728, 0.2133, 0.6728, 0.2211, 0.5526, 0.2211, 0.5448, 0.2211, 0.5526, 0.2211, 0.5448, 0.2985, 0.5448, 0.2985, 0.5526, 0.2211, 0.5526, 0.2985, 0.6728, 0.3063, 0.5526, 0.3063, 0.6728, 0.2985, 0.5526, 0.3063, 0.5526, 0.2985, 0.6728, 0.2985, 0.6806, 0.2211, 0.6806, 0.2985, 0.6728, 0.2211, 0.6806, 0.2985, 0.6728, 0.2985, 0.6728, 0.2211, 0.9917, 0.2203, 0.9917, 0.2977, 0.984, 0.2203, 0.9917, 0.2977, 0.984, 0.2977, 0.984, 0.2203, 0.8637, 0.2125, 0.984, 0.2125, 0.8637, 0.2203, 0.984, 0.2125, 0.984, 0.2203, 0.8637, 0.2203, 0.856, 0.2977, 0.856, 0.2203, 0.8637, 0.2977, 0.856, 0.2203, 0.8637, 0.2203, 0.8637, 0.2977, 0.984, 0.3055, 0.8637, 0.3055, 0.984, 0.2977, 0.8637, 0.3055, 0.8637, 0.2977, 0.984, 0.2977, 0.8247, 0.3009, 0.7048, 0.3009, 0.8247, 0.2235, 0.7048, 0.3009, 0.7048, 0.2235, 0.8247, 0.2235, 0.6728, 0.2211, 0.6728, 0.2985, 0.5526, 0.2211, 0.6728, 0.2985, 0.5526, 0.2985, 0.5526, 0.2211, 0.9958, 0.3313, 0.9958, 0.4258, 0.98, 0.3313, 0.9958, 0.4258, 0.98, 0.4258, 0.98, 0.3313, 0.5583, 0.3155, 0.98, 0.3155, 0.5583, 0.3313, 0.5583, 0.3313, 0.98, 0.3155, 0.6996, 0.3313, 0.6996, 0.3313, 0.98, 0.3155, 0.8387, 0.3313, 0.98, 0.3155, 0.98, 0.3313, 0.8387, 0.3313, 0.4904, 0.19, 0.5071, 0.19, 0.5071, 0.1938, 0.4866, 0.1938, 0.4904, 0.19, 0.5071, 0.1938, 0.4904, 0.19, 0.4866, 0.1938, 0.4866, 0.1773, 0.4904, 0.1734, 0.4904, 0.19, 0.4866, 0.1773, 0.4904, 0.1734, 0.4866, 0.1773, 0.05181, 0.1773, 0.04798, 0.1734, 0.4904, 0.1734, 0.05181, 0.1773, 0.04798, 0.1734, 0.05181, 0.1773, 0.04798, 0.19, 0.04798, 0.19, 0.05181, 0.1773, 0.05181, 0.1938, 0.05181, 0.1938, 0.03131, 0.1938, 0.04798, 0.19, 0.03131, 0.19, 0.04798, 0.19, 0.03131, 0.1938, 0.5425, 0.4258, 0.5425, 0.3313, 0.5583, 0.4258, 0.5425, 0.3313, 0.5583, 0.3313, 0.5583, 0.4258, 0.98, 0.4415, 0.5583, 0.4415, 0.98, 0.4258, 0.98, 0.4258, 0.5583, 0.4415, 0.8387, 0.4258, 0.8387, 0.4258, 0.5583, 0.4415, 0.6996, 0.4258, 0.5583, 0.4415, 0.5583, 0.4258, 0.6996, 0.4258, 0.04858, 0.2083, 0.03191, 0.2083, 0.03191, 0.2044, 0.05242, 0.2044, 0.04858, 0.2083, 0.03191, 0.2044, 0.04858, 0.2083, 0.05242, 0.2044, 0.05242, 0.221, 0.04858, 0.2248, 0.04858, 0.2083, 0.05242, 0.221, 0.04858, 0.2248, 0.05242, 0.221, 0.4872, 0.221, 0.491, 0.2248, 0.04858, 0.2248, 0.4872, 0.221, 0.491, 0.2248, 0.4872, 0.221, 0.491, 0.2083, 0.491, 0.2083, 0.4872, 0.221, 0.4872, 0.2044, 0.4872, 0.2044, 0.5077, 0.2044, 0.491, 0.2083, 0.5077, 0.2083, 0.491, 0.2083, 0.5077, 0.2044, 0.5301, 0.964, 0.5301, 0.9954, 0.512, 0.964, 0.5301, 0.9954, 0.512, 0.9954, 0.512, 0.964, 0.02807, 0.9458, 0.512, 0.9458, 0.02807, 0.964, 0.512, 0.9458, 0.512, 0.964, 0.02807, 0.964, 0.009963, 0.9954, 0.009963, 0.964, 0.02807, 0.9954, 0.009963, 0.964, 0.02807, 0.964, 0.02807, 0.9954, 0.5814, 0.9443, 0.5814, 0.5019, 0.9325, 0.9443, 0.5814, 0.5019, 0.9325, 0.5019, 0.9325, 0.9443, 0.984, 0.2977, 0.8637, 0.2977, 0.984, 0.2203, 0.8637, 0.2977, 0.8637, 0.2203, 0.984, 0.2203, 0.04798, 0.1236, 0.4904, 0.1236, 0.05185, 0.1275, 0.4904, 0.1236, 0.4866, 0.1275, 0.05185, 0.1275, 0.4904, 0.1236, 0.4904, 0.1734, 0.4866, 0.1275, 0.4904, 0.1734, 0.4866, 0.1696, 0.4866, 0.1275, 0.4904, 0.1734, 0.04798, 0.1734, 0.4866, 0.1696, 0.04798, 0.1734, 0.05185, 0.1696, 0.4866, 0.1696, 0.04798, 0.1734, 0.04798, 0.1236, 0.05185, 0.1696, 0.04798, 0.1236, 0.05185, 0.1275, 0.05185, 0.1696, 0.5649, 0.4852, 0.5649, 0.5019, 0.561, 0.4852, 0.561, 0.5057, 0.561, 0.4852, 0.5649, 0.5019, 0.5649, 0.5019, 0.5776, 0.5057, 0.561, 0.5057, 0.5814, 0.5019, 0.5776, 0.5057, 0.5649, 0.5019, 0.5814, 0.5019, 0.5814, 0.9443, 0.5776, 0.5057, 0.5814, 0.9443, 0.5776, 0.9405, 0.5776, 0.5057, 0.5814, 0.9443, 0.5649, 0.9443, 0.5776, 0.9405, 0.5649, 0.9443, 0.561, 0.9405, 0.5776, 0.9405, 0.561, 0.9405, 0.5649, 0.9443, 0.561, 0.961, 0.5649, 0.9443, 0.5649, 0.961, 0.561, 0.961, 0.5071, 0.1071, 0.4904, 0.1071, 0.5071, 0.1032, 0.4866, 0.1032, 0.5071, 0.1032, 0.4904, 0.1071, 0.4904, 0.1071, 0.4866, 0.1198, 0.4866, 0.1032, 0.4904, 0.1236, 0.4866, 0.1198, 0.4904, 0.1071, 0.4904, 0.1236, 0.04798, 0.1236, 0.4866, 0.1198, 0.04798, 0.1236, 0.05181, 0.1198, 0.4866, 0.1198, 0.04798, 0.1236, 0.04798, 0.1071, 0.05181, 0.1198, 0.04798, 0.1071, 0.05181, 0.1032, 0.05181, 0.1198, 0.05181, 0.1032, 0.04798, 0.1071, 0.03131, 0.1032, 0.04798, 0.1071, 0.03131, 0.1071, 0.03131, 0.1032])
me_computer_wall05_reference.materials.append(mat_computer_wall05)
me_computer_wall05_reference.use_remesh_fix_poles = True
me_computer_wall05_reference.use_remesh_preserve_attributes = False
me_computer_wall05_reference.use_mirror_vertex_groups = False
me_computer_wall05_reference.update()
me_computer_wall05_reference.normals_split_custom_set([tuple(v) for v in zip(*[iter([4.54e-08, -1.0, 0.0, 4.54e-08, -1.0, 0.0, 4.54e-08, -1.0, 0.0, 4.54e-08, -1.0, 0.0, 4.54e-08, -1.0, 0.0, 4.54e-08, -1.0, 0.0, 0.0, -1.0, 0.0, 0.0, -1.0, -5e-08, 1.494e-08, -1.0, 0.0, 0.0, -1.0, 0.0, 1.494e-08, -1.0, 0.0, 0.0, -1.0, 0.0, 1.494e-08, -1.0, 0.0, 0.0, -1.0, 0.0, 0.0, -1.0, 0.0, 1.494e-08, -1.0, 0.0, 1.494e-08, -1.0, -3.333e-08, 1.494e-08, -1.0, -3.333e-08, 1.494e-08, -1.0, 0.0, 1.494e-08, -1.0, 0.0, 1.494e-08, -1.0, -3.333e-08, 0.0, -1.0, -5e-08, 1.494e-08, -1.0, -3.333e-08, 1.494e-08, -1.0, 0.0, 1.494e-08, -1.0, -3.333e-08, 1.494e-08, -1.0, -3.333e-08, 0.0, -1.0, -5e-08, 0.0, -1.0, -5e-08, 1.494e-08, -1.0, -3.333e-08, 0.0, -1.0, -5e-08, 0.0, -1.0, -5e-08, 3.443e-14, -1.0, -1.839e-08, 1.494e-08, -1.0, -3.333e-08, 3.443e-14, -1.0, -1.839e-08, 1.494e-08, -1.0, -1.226e-08, 1.494e-08, -1.0, -3.333e-08, 1.494e-08, -1.0, -3.333e-08, 1.494e-08, -1.0, -1.226e-08, 1.494e-08, -1.0, -1.226e-08, 1.494e-08, -1.0, -3.333e-08, 1.494e-08, -1.0, -3.333e-08, 1.494e-08, -1.0, -1.226e-08, 1.494e-08, -1.0, -3.333e-08, 1.494e-08, -1.0, -1.226e-08, 0.0, -1.0, -5e-08, 1.494e-08, -1.0, -3.333e-08, 0.0, -1.0, -5e-08, 0.0, -1.0, -5e-08, 1.494e-08, -1.0, -3.333e-08, 1.494e-08, -1.0, -3.333e-08, 0.0, -1.0, -5e-08, 1.494e-08, -1.0, -3.333e-08, 0.0, -1.0, -5e-08, 0.0, -1.0, 0.0, 1.494e-08, -1.0, 0.0, 1.494e-08, -1.0, -3.333e-08, 0.0, -1.0, 0.0, 1.494e-08, -1.0, 0.0, 0.0, -1.0, 0.0, 0.0, -1.0, 0.0, 0.0, -1.0, 0.0, 1.494e-08, -1.0, 0.0, 0.0, -1.0, 0.0, 3.499e-12, -1.0, -3.677e-08, 3.43e-12, -1.0, -3.677e-08, 3.443e-14, -1.0, -1.839e-08, 3.43e-12, -1.0, -3.677e-08, 1.494e-08, -1.0, -1.226e-08, 3.443e-14, -1.0, -1.839e-08, 1.494e-08, -1.0, -1.226e-08, -3.443e-14, -1.0, -1.839e-08, 0.0, -1.0, -5e-08, 1.494e-08, -1.0, -1.226e-08, -3.43e-12, -1.0, -3.677e-08, -3.443e-14, -1.0, -1.839e-08, -3.43e-12, -1.0, -3.677e-08, -3.499e-12, -1.0, -3.677e-08, -3.443e-14, -1.0, -1.839e-08, 4.959e-08, -1.0, 2.484e-07, 2.866e-08, -1.0, 3.184e-07, 2.796e-08, -1.0, -3.03e-07, 2.282e-08, -1.0, -2.356e-10, 4.959e-08, -1.0, 2.484e-07, 2.796e-08, -1.0, -3.03e-07, 2.282e-08, -1.0, -2.356e-10, 2.796e-08, -1.0, -3.03e-07, 0.0, -1.0, 3.174e-07, 2.282e-08, -1.0, -2.356e-10, 0.0, -1.0, 3.174e-07, 5.78e-08, -1.0, -3.183e-08, 5.251e-08, -1.0, -3.713e-08, 2.282e-08, -1.0, -2.356e-10, 5.78e-08, -1.0, -3.183e-08, 5.251e-08, -1.0, -3.713e-08, 5.78e-08, -1.0, -3.183e-08, -1.599e-08, -1.0, -6.958e-08, -1.777e-08, -1.0, -6.622e-08, 5.251e-08, -1.0, -3.713e-08, -1.599e-08, -1.0, -6.958e-08, -1.777e-08, -1.0, -6.622e-08, -1.599e-08, -1.0, -6.958e-08, 4.959e-08, -1.0, -2.533e-07, 4.959e-08, -1.0, -2.533e-07, -1.599e-08, -1.0, -6.958e-08, 3.214e-08, -1.0, -3.174e-07, 4.959e-08, -1.0, -2.533e-07, 3.214e-08, -1.0, -3.174e-07, 2.866e-08, -1.0, 0.0, 3.214e-08, -1.0, -3.174e-07, 0.0, -1.0, 3.174e-07, 2.866e-08, -1.0, 0.0, 0.0, -1.0, 3.174e-07, 2.796e-08, -1.0, -3.03e-07, 2.866e-08, -1.0, 0.0, 4.959e-08, -1.0, -2.533e-07, 2.866e-08, -1.0, 0.0, 2.796e-08, -1.0, 0.0, 2.282e-08, -1.0, -2.533e-07, 4.959e-08, -1.0, -2.533e-07, 2.796e-08, -1.0, 0.0, 2.282e-08, -1.0, -2.533e-07, 2.796e-08, -1.0, 0.0, 0.0, -1.0, -3.174e-07, 2.282e-08, -1.0, -2.533e-07, 0.0, -1.0, -3.174e-07, 5.78e-08, -1.0, -5.737e-08, 5.251e-08, -1.0, -5.412e-08, 2.282e-08, -1.0, -2.533e-07, 5.78e-08, -1.0, -5.737e-08, 5.251e-08, -1.0, -5.412e-08, 5.78e-08, -1.0, -5.737e-08, -1.599e-08, -1.0, -6.602e-08, -1.777e-08, -1.0, -6.622e-08, 5.251e-08, -1.0, -5.412e-08, -1.599e-08, -1.0, -6.602e-08, -1.777e-08, -1.0, -6.622e-08, -1.599e-08, -1.0, -6.602e-08, 4.959e-08, -1.0, 2.484e-07, 4.959e-08, -1.0, 2.484e-07, -1.599e-08, -1.0, -6.602e-08, 3.214e-08, -1.0, 0.0, 4.959e-08, -1.0, 2.484e-07, 3.214e-08, -1.0, 0.0, 2.866e-08, -1.0, 3.184e-07, 3.214e-08, -1.0, 0.0, 0.0, -1.0, -3.174e-07, 2.866e-08, -1.0, 3.184e-07, 0.0, -1.0, -3.174e-07, 2.796e-08, -1.0, 0.0, 2.866e-08, -1.0, 3.184e-07, 4.883e-08, -1.0, -4.601e-08, 5.129e-12, -1.0, -5.646e-08, 1.724e-09, -1.0, -5.638e-08, 4.901e-08, -1.0, -4.63e-08, 4.883e-08, -1.0, -4.601e-08, 1.724e-09, -1.0, -5.638e-08, 4.901e-08, -1.0, -4.63e-08, -4.287e-09, -1.0, -5.975e-09, 4.883e-08, -1.0, -4.601e-08, 4.883e-08, -1.0, -4.601e-08, -4.287e-09, -1.0, -5.975e-09, -6.154e-09, -1.0, -5.814e-09, -4.287e-09, -1.0, -5.975e-09, -5.691e-08, -1.0, -5.376e-08, -6.154e-09, -1.0, -5.814e-09, -5.129e-12, -1.0, -5.646e-08, -5.129e-12, -1.0, -5.646e-08, -5.129e-12, -1.0, -5.646e-08, -1.0, 0.0, 0.0, -1.0, 2.151e-07, 0.0, -1.0, 5.379e-07, 0.0, -1.0, 2.151e-07, 0.0, -1.0, 7.53e-07, 0.0, -1.0, 5.379e-07, 0.0, 1.0, 0.0, 0.0, 1.0, -3.227e-07, 0.0, 1.0, -8.068e-07, 0.0, 1.0, -3.227e-07, 0.0, 1.0, -1.129e-06, 0.0, 1.0, -8.068e-07, 0.0, 0.0, -0.2241, -0.9746, 0.0, -0.2241, -0.9746, 0.0, -0.2241, -0.9746, 0.0, -0.2241, -0.9746, 0.0, -0.2241, -0.9746, 0.0, -0.2241, -0.9746, 0.0, 0.2241, 0.9746, 0.0, 0.2241, 0.9746, 0.0, 0.2241, 0.9746, 0.0, 0.2241, 0.9746, 0.0, 0.2241, 0.9746, 0.0, 0.2241, 0.9746, 0.0, -0.9746, 0.2241, 0.0, -0.9746, 0.2241, 0.0, -0.9746, 0.2241, 0.0, -0.9746, 0.2241, 0.0, -0.9746, 0.2241, 0.0, -0.9746, 0.2241, -1.0, 3.012e-06, 0.0, -1.0, 1.721e-06, 0.0, -1.0, -2.153e-07, 0.0, -1.0, 1.721e-06, 0.0, -1.0, -1.506e-06, 0.0, -1.0, -2.153e-07, 0.0, 1.0, 0.0, 0.0, 1.0, 3.227e-07, 0.0, 1.0, 8.068e-07, 0.0, 1.0, 3.227e-07, 0.0, 1.0, 1.129e-06, 0.0, 1.0, 8.068e-07, 0.0, 0.0, -0.2241, -0.9746, 0.0, -0.2241, -0.9746, 0.0, -0.2241, -0.9746, 0.0, -0.2241, -0.9746, 0.0, -0.2241, -0.9746, 0.0, -0.2241, -0.9746, 0.0, 0.2241, 0.9746, 0.0, 0.2241, 0.9746, 0.0, 0.2241, 0.9746, 0.0, 0.2241, 0.9746, 0.0, 0.2241, 0.9746, 0.0, 0.2241, 0.9746, 0.0, -0.9746, 0.2241, 0.0, -0.9746, 0.2241, 0.0, -0.9746, 0.2241, 0.0, -0.9746, 0.2241, 0.0, -0.9746, 0.2241, 0.0, -0.9746, 0.2241, -1.0, -4.79e-06, 0.0, -1.0, -2.933e-06, 0.0, -1.0, 2.035e-06, 0.0, -1.0, -2.933e-06, 0.0, -1.0, 3.892e-06, 0.0, -1.0, 2.035e-06, 0.0, 1.0, 0.0, 0.0, 1.0, -3.201e-07, 0.0, 1.0, -1.177e-06, 0.0, 1.0, -3.201e-07, 0.0, 1.0, -1.497e-06, 0.0, 1.0, -1.177e-06, 0.0, 0.0, -0.2241, -0.9746, 0.0, -0.2241, -0.9746, 0.0, -0.2241, -0.9746, 0.0, -0.2241, -0.9746, 0.0, -0.2241, -0.9746, 0.0, -0.2241, -0.9746, 0.0, 0.2241, 0.9746, 0.0, 0.2241, 0.9746, 0.0, 0.2241, 0.9746, 0.0, 0.2241, 0.9746, 0.0, 0.2241, 0.9746, 0.0, 0.2241, 0.9746, 0.0, -0.9746, 0.2241, 0.0, -0.9746, 0.2241, 0.0, -0.9746, 0.2241, 0.0, -0.9746, 0.2241, 0.0, -0.9746, 0.2241, 0.0, -0.9746, 0.2241, -1.0, -1.506e-06, 0.0, -1.0, -8.606e-07, 0.0, -1.0, 1.077e-07, 0.0, -1.0, -8.606e-07, 0.0, -1.0, 7.53e-07, 0.0, -1.0, 1.077e-07, 0.0, 1.0, 0.0, 0.0, 1.0, 1.076e-07, 0.0, 1.0, 2.689e-07, 0.0, 1.0, 1.076e-07, 0.0, 1.0, 3.765e-07, 0.0, 1.0, 2.689e-07, 0.0, 0.0, -0.2241, -0.9746, 0.0, -0.2241, -0.9746, 0.0, -0.2241, -0.9746, 0.0, -0.2241, -0.9746, 0.0, -0.2241, -0.9746, 0.0, -0.2241, -0.9746, 0.0, 0.2241, 0.9746, 0.0, 0.2241, 0.9746, 0.0, 0.2241, 0.9746, 0.0, 0.2241, 0.9746, 0.0, 0.2241, 0.9746, 0.0, 0.2241, 0.9746, 0.0, -0.9746, 0.2241, 0.0, -0.9746, 0.2241, 0.0, -0.9746, 0.2241, 0.0, -0.9746, 0.2241, 0.0, -0.9746, 0.2241, 0.0, -0.9746, 0.2241, -1.0, 0.0, 0.0, -1.0, 5.378e-08, 0.0, -1.0, 1.345e-07, 0.0, -1.0, 5.378e-08, 0.0, -1.0, 1.882e-07, 0.0, -1.0, 1.345e-07, 0.0, 1.0, 0.0, 0.0, 1.0, -1.076e-07, 0.0, 1.0, -2.689e-07, 0.0, 1.0, -1.076e-07, 0.0, 1.0, -3.765e-07, 0.0, 1.0, -2.689e-07, 0.0, 0.0, -0.2241, -0.9746, 0.0, -0.2241, -0.9746, 0.0, -0.2241, -0.9746, 0.0, -0.2241, -0.9746, 0.0, -0.2241, -0.9746, 0.0, -0.2241, -0.9746, 0.0, 0.2241, 0.9746, 0.0, 0.2241, 0.9746, 0.0, 0.2241, 0.9746, 0.0, 0.2241, 0.9746, 0.0, 0.2241, 0.9746, 0.0, 0.2241, 0.9746, 0.0, -0.9746, 0.2241, 0.0, -0.9746, 0.2241, 0.0, -0.9746, 0.2241, 0.0, -0.9746, 0.2241, 0.0, -0.9746, 0.2241, 0.0, -0.9746, 0.2241, -1.0, 0.0, 0.0, -1.0, 1.921e-07, 0.0, -1.0, 7.061e-07, 0.0, -1.0, 1.921e-07, 0.0, -1.0, 8.981e-07, 0.0, -1.0, 7.061e-07, 0.0, 1.0, 0.0, 0.0, 1.0, 3.201e-07, 0.0, 1.0, 1.177e-06, 0.0, 1.0, 3.201e-07, 0.0, 1.0, 1.497e-06, 0.0, 1.0, 1.177e-06, 0.0, 0.0, -0.2241, -0.9746, 0.0, -0.2241, -0.9746, 0.0, -0.2241, -0.9746, 0.0, -0.2241, -0.9746, 0.0, -0.2241, -0.9746, 0.0, -0.2241, -0.9746, 0.0, 0.2241, 0.9746, 0.0, 0.2241, 0.9746, 0.0, 0.2241, 0.9746, 0.0, 0.2241, 0.9746, 0.0, 0.2241, 0.9746, 0.0, 0.2241, 0.9746, 0.0, -0.9746, 0.2241, 0.0, -0.9746, 0.2241, 0.0, -0.9746, 0.2241, 0.0, -0.9746, 0.2241, 0.0, -0.9746, 0.2241, 0.0, -0.9746, 0.2241, -1.0, -1.506e-06, 0.0, -1.0, -8.069e-07, 0.0, -1.0, 2.421e-07, 0.0, -1.0, -8.069e-07, 0.0, -1.0, 9.412e-07, 0.0, -1.0, 2.421e-07, 0.0, 1.0, 0.0, 0.0, 1.0, 5.378e-08, 0.0, 1.0, 1.345e-07, 0.0, 1.0, 5.378e-08, 0.0, 1.0, 1.882e-07, 0.0, 1.0, 1.345e-07, 0.0, 0.0, -0.2241, -0.9746, 0.0, -0.2241, -0.9746, 0.0, -0.2241, -0.9746, 0.0, -0.2241, -0.9746, 0.0, -0.2241, -0.9746, 0.0, -0.2241, -0.9746, 0.0, 0.2241, 0.9746, 0.0, 0.2241, 0.9746, 0.0, 0.2241, 0.9746, 0.0, 0.2241, 0.9746, 0.0, 0.2241, 0.9746, 0.0, 0.2241, 0.9746, 0.0, -0.9746, 0.2241, 0.0, -0.9746, 0.2241, 0.0, -0.9746, 0.2241, 0.0, -0.9746, 0.2241, 0.0, -0.9746, 0.2241, 0.0, -0.9746, 0.2241, -1.0, 0.0, 0.0, -1.0, 8.067e-08, 0.0, -1.0, 2.017e-07, 0.0, -1.0, 8.067e-08, 0.0, -1.0, 2.824e-07, 0.0, -1.0, 2.017e-07, 0.0, 1.0, 0.0, 0.0, 1.0, -1.344e-07, 0.0, 1.0, -3.362e-07, 0.0, 1.0, -1.344e-07, 0.0, 1.0, -4.706e-07, 0.0, 1.0, -3.362e-07, 0.0, 0.0, -0.2241, -0.9746, 0.0, -0.2241, -0.9746, 0.0, -0.2241, -0.9746, 0.0, -0.2241, -0.9746, 0.0, -0.2241, -0.9746, 0.0, -0.2241, -0.9746, 0.0, 0.2241, 0.9746, 0.0, 0.2241, 0.9746, 0.0, 0.2241, 0.9746, 0.0, 0.2241, 0.9746, 0.0, 0.2241, 0.9746, 0.0, 0.2241, 0.9746, 0.0, -0.9746, 0.2241, 0.0, -0.9746, 0.2241, 0.0, -0.9746, 0.2241, 0.0, -0.9746, 0.2241, 0.0, -0.9746, 0.2241, 0.0, -0.9746, 0.2241, -1.0, 1.198e-06, 0.0, -1.0, 6.853e-07, 0.0, -1.0, -6.853e-07, 0.0, -1.0, 6.853e-07, 0.0, -1.0, -1.197e-06, 0.0, -1.0, -6.853e-07, 0.0, 1.0, -2.395e-06, 0.0, 1.0, -1.595e-06, 0.0, 1.0, 5.469e-07, 0.0, 1.0, -1.595e-06, 0.0, 1.0, 1.347e-06, 0.0, 1.0, 5.469e-07, 0.0, 0.0, -0.2241, -0.9746, 0.0, -0.2241, -0.9746, 0.0, -0.2241, -0.9746, 0.0, -0.2241, -0.9746, 0.0, -0.2241, -0.9746, 0.0, -0.2241, -0.9746, 0.0, 0.2241, 0.9746, 0.0, 0.2241, 0.9746, 0.0, 0.2241, 0.9746, 0.0, 0.2241, 0.9746, 0.0, 0.2241, 0.9746, 0.0, 0.2241, 0.9746, 0.0, -0.9746, 0.2241, 0.0, -0.9746, 0.2241, 0.0, -0.9746, 0.2241, 0.0, -0.9746, 0.2241, 0.0, -0.9746, 0.2241, 0.0, -0.9746, 0.2241, 0.0, 0.6922, -0.7217, -2.538e-07, 0.6922, -0.7217, -3.768e-09, 0.6922, -0.7217, -2.538e-07, 0.6922, -0.7217, -2.576e-07, 0.6922, -0.7217, -3.768e-09, 0.6922, -0.7217, 0.0, -0.6922, 0.7217, -1.703e-07, -0.6922, 0.7217, -2.528e-09, -0.6922, 0.7217, -1.703e-07, -0.6922, 0.7217, -1.728e-07, -0.6922, 0.7217, -2.528e-09, -0.6922, 0.7217, 9.135e-08, -0.9597, -0.2811, 2.132e-08, -0.9597, -0.2811, 9.111e-08, -0.9597, -0.2811, 2.132e-08, -0.9597, -0.2811, 2.108e-08, -0.9597, -0.2811, 9.111e-08, -0.9597, -0.2811, 0.0, 0.6922, -0.7217, -1.797e-07, 0.6922, -0.7217, -2.668e-09, 0.6922, -0.7217, -1.797e-07, 0.6922, -0.7217, -1.823e-07, 0.6922, -0.7217, -2.668e-09, 0.6922, -0.7217, 0.0, -0.6922, 0.7217, 2.429e-07, -0.6922, 0.7217, 3.607e-09, -0.6922, 0.7217, 2.429e-07, -0.6922, 0.7217, 2.465e-07, -0.6922, 0.7217, 3.607e-09, -0.6922, 0.7217, 0.0, -0.9597, -0.2811, 4.753e-08, -0.9597, -0.2811, 1.644e-10, -0.9597, -0.2811, 4.753e-08, -0.9597, -0.2811, 4.769e-08, -0.9597, -0.2811, 1.644e-10, -0.9597, -0.2811, 0.0, 0.6922, -0.7217, -9.3e-08, 0.6922, -0.7217, -1.381e-09, 0.6922, -0.7217, -9.3e-08, 0.6922, -0.7217, -9.438e-08, 0.6922, -0.7217, -1.381e-09, 0.6922, -0.7217, 3.441e-07, -0.6922, 0.7217, -4.466e-09, -0.6922, 0.7217, 3.39e-07, -0.6922, 0.7217, -4.466e-09, -0.6922, 0.7217, -9.642e-09, -0.6922, 0.7217, 3.39e-07, -0.6922, 0.7217, 9.135e-08, -0.9597, -0.2811, 3.409e-08, -0.9597, -0.2811, 9.115e-08, -0.9597, -0.2811, 3.409e-08, -0.9597, -0.2811, 3.389e-08, -0.9597, -0.2811, 9.115e-08, -0.9597, -0.2811, 0.0, 0.6922, -0.7217, -2.602e-09, 0.6922, -0.7217, -3.863e-11, 0.6922, -0.7217, -2.602e-09, 0.6922, -0.7217, -2.641e-09, 0.6922, -0.7217, -3.863e-11, 0.6922, -0.7217, 3.441e-07, -0.6922, 0.7217, -1.241e-07, -0.6922, 0.7217, 3.372e-07, -0.6922, 0.7217, -1.241e-07, -0.6922, 0.7217, -1.31e-07, -0.6922, 0.7217, 3.372e-07, -0.6922, 0.7217, 0.0, -0.9597, -0.2811, 3.507e-08, -0.9597, -0.2811, 1.213e-10, -0.9597, -0.2811, 3.507e-08, -0.9597, -0.2811, 3.519e-08, -0.9597, -0.2811, 1.213e-10, -0.9597, -0.2811, 0.0, 0.6922, -0.7217, -5.843e-08, 0.6922, -0.7217, -8.675e-10, 0.6922, -0.7217, -5.843e-08, 0.6922, -0.7217, -5.93e-08, 0.6922, -0.7217, -8.675e-10, 0.6922, -0.7217, 0.0, -0.6922, 0.7217, -8.392e-08, -0.6922, 0.7217, -1.246e-09, -0.6922, 0.7217, -8.392e-08, -0.6922, 0.7217, -8.516e-08, -0.6922, 0.7217, -1.246e-09, -0.6922, 0.7217, 0.0, -0.9597, -0.2811, 6.367e-08, -0.9597, -0.2811, 2.202e-10, -0.9597, -0.2811, 6.367e-08, -0.9597, -0.2811, 6.389e-08, -0.9597, -0.2811, 2.202e-10, -0.9597, -0.2811, -3.441e-07, 0.6922, -0.7217, -1.441e-08, 0.6922, -0.7217, -3.393e-07, 0.6922, -0.7217, -1.441e-08, 0.6922, -0.7217, -9.516e-09, 0.6922, -0.7217, -3.393e-07, 0.6922, -0.7217, 0.0, -0.6922, 0.7217, 2.755e-07, -0.6922, 0.7217, 4.09e-09, -0.6922, 0.7217, 2.755e-07, -0.6922, 0.7217, 2.796e-07, -0.6922, 0.7217, 4.09e-09, -0.6922, 0.7217, 0.0, -0.9597, -0.2811, 1.261e-09, -0.9597, -0.2811, 4.362e-12, -0.9597, -0.2811, 1.261e-09, -0.9597, -0.2811, 1.266e-09, -0.9597, -0.2811, 4.362e-12, -0.9597, -0.2811, 0.0, 0.6922, -0.7217, -4.089e-08, 0.6922, -0.7217, -6.07e-10, 0.6922, -0.7217, -4.089e-08, 0.6922, -0.7217, -4.149e-08, 0.6922, -0.7217, -6.07e-10, 0.6922, -0.7217, 0.0, -0.6922, 0.7217, 4.261e-08, -0.6922, 0.7217, 6.326e-10, -0.6922, 0.7217, 4.261e-08, -0.6922, 0.7217, 4.324e-08, -0.6922, 0.7217, 6.326e-10, -0.6922, 0.7217, 9.135e-08, -0.9597, -0.2811, 3.996e-09, -0.9597, -0.2811, 9.105e-08, -0.9597, -0.2811, 3.996e-09, -0.9597, -0.2811, 3.694e-09, -0.9597, -0.2811, 9.105e-08, -0.9597, -0.2811, 3.441e-07, 0.6922, -0.7217, -2.806e-07, 0.6922, -0.7217, 3.349e-07, 0.6922, -0.7217, -2.806e-07, 0.6922, -0.7217, -2.899e-07, 0.6922, -0.7217, 3.349e-07, 0.6922, -0.7217, 0.0, -0.6922, 0.7217, 1.37e-07, -0.6922, 0.7217, 2.034e-09, -0.6922, 0.7217, 1.37e-07, -0.6922, 0.7217, 1.39e-07, -0.6922, 0.7217, 2.034e-09, -0.6922, 0.7217, 0.0, -0.9597, -0.2811, 4.483e-08, -0.9597, -0.2811, 1.55e-10, -0.9597, -0.2811, 4.483e-08, -0.9597, -0.2811, 4.498e-08, -0.9597, -0.2811, 1.55e-10, -0.9597, -0.2811, -3.441e-07, 0.6922, -0.7217, 1.392e-07, 0.6922, -0.7217, -3.37e-07, 0.6922, -0.7217, 1.392e-07, 0.6922, -0.7217, 1.463e-07, 0.6922, -0.7217, -3.37e-07, 0.6922, -0.7217, 3.441e-07, -0.6922, 0.7217, -1.064e-07, -0.6922, 0.7217, 3.375e-07, -0.6922, 0.7217, -1.064e-07, -0.6922, 0.7217, -1.131e-07, -0.6922, 0.7217, 3.375e-07, -0.6922, 0.7217, 0.0, -0.9597, -0.2811, 7.037e-08, -0.9597, -0.2811, 2.434e-10, -0.9597, -0.2811, 7.037e-08, -0.9597, -0.2811, 7.061e-08, -0.9597, -0.2811, 2.434e-10, -0.9597, -0.2811, 1.0, 0.0, 0.0, 1.0, 0.0, 0.0, 1.0, 0.0, 0.0, 1.0, 0.0, 0.0, 1.0, 0.0, 0.0, 1.0, 0.0, 0.0, 0.0, 0.0, -1.0, -5.822e-08, 0.0, -1.0, -1.185e-09, 0.0, -1.0, -5.822e-08, 0.0, -1.0, -5.94e-08, 0.0, -1.0, -1.185e-09, 0.0, -1.0, -1.0, 0.0, 0.0, -1.0, 0.0, 0.0, -1.0, 0.0, 0.0, -1.0, 0.0, 0.0, -1.0, 0.0, 0.0, -1.0, 0.0, 0.0, 0.0, 0.0, 1.0, -1.534e-08, 0.0, 1.0, -8.924e-11, 0.0, 1.0, -1.534e-08, 0.0, 1.0, -1.543e-08, 0.0, 1.0, -8.924e-11, 0.0, 1.0, 0.0, -1.0, -1.253e-07, 0.0, -1.0, 8.796e-09, 0.0, -1.0, -1.036e-07, 0.0, -1.0, -1.036e-07, 0.0, -1.0, 8.796e-09, 0.0, -1.0, 3.048e-08, -1.0, 0.0, 0.0, -1.0, 0.0, -7.093e-07, -1.0, 0.0, -3.438e-06, -1.0, 0.0, -7.093e-07, -1.0, 0.0, -4.147e-06, -1.0, 0.0, -3.438e-06, 0.0, -1.0, 0.0, 0.0, -1.0, 0.0, 0.0, -1.0, 0.0, 0.0, -1.0, 0.0, 0.0, -1.0, 0.0, 0.0, -1.0, 0.0, 4.62e-08, -1.0, 0.0, 4.62e-08, -1.0, 0.0, 4.62e-08, -1.0, 0.0, 4.62e-08, -1.0, 0.0, 4.62e-08, -1.0, 0.0, 4.62e-08, -1.0, 0.0, -1.0, 0.0, 0.0, -1.0, 0.0, 0.0, -1.0, 0.0, 0.0, -1.0, 0.0, 0.0, -1.0, 0.0, 0.0, -1.0, 0.0, 0.0, 1.0, 0.0, -4.147e-06, 1.0, 0.0, -3.438e-06, 1.0, 0.0, -7.093e-07, 1.0, 0.0, -3.438e-06, 1.0, 0.0, 0.0, 1.0, 0.0, -7.093e-07, 0.0, -1.0, 0.0, 0.0, -1.0, 0.0, 0.0, -1.0, 0.0, 0.0, -1.0, 4.74e-08, 0.0, -1.0, 4.74e-08, 0.0, -1.0, 4.74e-08, 4.62e-08, -1.0, 0.0, 4.62e-08, -1.0, 0.0, 4.62e-08, -1.0, 0.0, 4.62e-08, -1.0, 0.0, 4.62e-08, -1.0, 0.0, 4.62e-08, -1.0, 0.0, 1.0, 0.0, -4.147e-06, 1.0, -4.247e-07, -3.438e-06, 1.0, -2.058e-06, -7.093e-07, 1.0, -4.247e-07, -3.438e-06, 1.0, -2.483e-06, 0.0, 1.0, -2.058e-06, -7.093e-07, 0.0, -1.0, -1.253e-07, 0.0, -1.0, -1.253e-07, 0.0, -1.0, -1.253e-07, 0.0, -1.0, 4.74e-08, 0.0, -1.0, 4.74e-08, 0.0, -1.0, 4.74e-08, 0.0, -1.0, 0.0, 0.0, -1.0, 0.0, 0.0, -1.0, 0.0, 0.0, -1.0, 0.0, 0.0, -1.0, 0.0, 0.0, -1.0, 0.0, -1.0, 0.0, 0.0, -1.0, 0.0, 0.0, -1.0, 0.0, 0.0, -1.0, 0.0, 0.0, -1.0, 0.0, 0.0, -1.0, 0.0, 0.0, 7.989e-08, -0.9746, 0.2241, 2.26e-08, -0.9746, 0.2241, 7.604e-08, -0.9746, 0.2241, 2.26e-08, -0.9746, 0.2241, 1.875e-08, -0.9746, 0.2241, 7.604e-08, -0.9746, 0.2241, 1.0, 0.0, 0.0, 1.0, 0.0, 0.0, 1.0, 0.0, 0.0, 1.0, 0.0, 0.0, 1.0, 0.0, 0.0, 1.0, 0.0, 0.0, 0.0, -1.0, 0.0, 0.0, -1.0, 0.0, 0.0, -1.0, 0.0, 0.0, -1.0, 0.0, 0.0, -1.0, 0.0, 0.0, -1.0, 0.0, -1.0, 0.0, 0.0, -1.0, 0.0, 0.0, -1.0, 0.0, 0.0, -1.0, 0.0, 0.0, -1.0, 0.0, 0.0, -1.0, 0.0, 0.0, 4.54e-08, -1.0, -3.771e-08, 4.423e-08, -1.0, -3.771e-08, 4.39e-08, -1.0, -3.771e-08, 4.423e-08, -1.0, -3.771e-08, 4.273e-08, -1.0, -3.771e-08, 4.39e-08, -1.0, -3.771e-08, 1.0, 0.0, 0.0, 1.0, 0.0, 0.0, 1.0, 0.0, 0.0, 1.0, 0.0, 0.0, 1.0, 0.0, 0.0, 1.0, 0.0, 0.0, 1.0, 2.063e-06, 0.0, 1.0, 6.188e-08, 0.0, 1.0, 2.001e-06, 0.0, 1.0, 6.188e-08, 0.0, 1.0, 0.0, 0.0, 1.0, 2.001e-06, 0.0, -6.396e-09, -1.213e-06, -1.0, 6.991e-10, -1.213e-06, -1.0, -6.223e-09, -1.213e-06, -1.0, 6.991e-10, -1.213e-06, -1.0, 8.721e-10, -1.213e-06, -1.0, -6.223e-09, -1.213e-06, -1.0, -1.0, 0.0, 0.0, -1.0, 4.585e-08, 0.0, -1.0, 1.483e-06, 0.0, -1.0, 4.585e-08, 0.0, -1.0, 1.529e-06, 0.0, -1.0, 1.483e-06, 0.0, 0.0, 0.0, 1.0, 1.84e-08, 0.0, 1.0, 4.486e-10, 0.0, 1.0, 1.84e-08, 0.0, 1.0, 1.885e-08, 0.0, 1.0, 4.486e-10, 0.0, 1.0, -1.0, 0.0, 0.0, -1.0, 0.0, 0.0, -1.0, 0.0, 0.0, -1.0, 0.0, 0.0, -1.0, 0.0, 0.0, -1.0, 0.0, 0.0, 0.0, 0.0, 1.0, 1.15e-07, 0.0, 1.0, 4.949e-09, 0.0, 1.0, 1.15e-07, 0.0, 1.0, 1.2e-07, 0.0, 1.0, 4.949e-09, 0.0, 1.0, 1.0, 0.0, 0.0, 1.0, 0.0, 0.0, 1.0, 0.0, 0.0, 1.0, 0.0, 0.0, 1.0, 0.0, 0.0, 1.0, 0.0, 0.0, 0.0, 0.0, -1.0, -3.689e-07, 0.0, -1.0, -1.588e-08, 0.0, -1.0, -3.689e-07, 0.0, -1.0, -3.848e-07, 0.0, -1.0, -1.588e-08, 0.0, -1.0, 0.0, -1.636e-05, 1.0, 1.088e-06, -6.728e-07, 1.0, 4.668e-08, -1.569e-05, 1.0, 1.088e-06, -6.728e-07, 1.0, 1.135e-06, 0.0, 1.0, 4.668e-08, -1.569e-05, 1.0, 1.0, 0.0, 0.0, 1.0, 0.0, 0.0, 1.0, 0.0, 0.0, 1.0, 0.0, 0.0, 1.0, 0.0, 0.0, 1.0, 0.0, 0.0, 0.0, 0.0, -1.0, -1.456e-06, 1.569e-05, -1.0, -6.246e-08, 6.728e-07, -1.0, -1.456e-06, 1.569e-05, -1.0, -1.519e-06, 1.636e-05, -1.0, -6.246e-08, 6.728e-07, -1.0, -1.0, 0.0, 0.0, -1.0, 0.0, 0.0, -1.0, 0.0, 0.0, -1.0, 0.0, 0.0, -1.0, 0.0, 0.0, -1.0, 0.0, 0.0, -1.0, 0.0, 0.0, -1.0, 3.301e-06, 3.848e-07, -1.0, 2.247e-07, 2.62e-08, -1.0, 3.301e-06, 3.848e-07, -1.0, 3.526e-06, 4.11e-07, -1.0, 2.247e-07, 2.62e-08, 0.0, 0.0, 1.0, -9.737e-07, -1.569e-05, 1.0, -4.176e-08, -6.728e-07, 1.0, -9.737e-07, -1.569e-05, 1.0, -1.015e-06, -1.636e-05, 1.0, -4.176e-08, -6.728e-07, 1.0, 1.0, -1.763e-06, 0.0, 1.0, -3.413e-06, 0.0, 1.0, -1.875e-06, 0.0, 1.0, -3.413e-06, 0.0, 1.0, -3.526e-06, 0.0, 1.0, -1.875e-06, 0.0, 0.0, 1.636e-05, -1.0, 1.088e-06, 6.728e-07, -1.0, 4.668e-08, 1.569e-05, -1.0, 1.088e-06, 6.728e-07, -1.0, 1.135e-06, -2.165e-12, -1.0, 4.668e-08, 1.569e-05, -1.0, 7.052e-08, -1.0, 0.0, 7.052e-08, -1.0, 0.0, 7.052e-08, -1.0, 0.0, 7.052e-08, -1.0, 0.0, 7.052e-08, -1.0, 0.0, 7.052e-08, -1.0, 0.0, 0.0, -1.0, 0.0, 2.56e-08, -1.0, -3.635e-08, 4.47e-08, -1.0, -6.346e-08, 2.56e-08, -1.0, -3.635e-08, 7.03e-08, -1.0, -9.981e-08, 4.47e-08, -1.0, -6.346e-08, 1.0, 0.0, 0.0, 1.0, 0.0, 0.0, 1.0, 0.0, 0.0, 1.0, 0.0, 0.0, 1.0, 0.0, 0.0, 1.0, 0.0, 0.0, 0.0, 0.0, -1.0, -9.898e-08, 0.0, -1.0, 0.0, 0.0, -1.0, 0.0, 0.0, -1.0, -9.898e-08, 0.0, -1.0, 0.0, 0.0, -1.0, 0.0, 0.0, -1.0, -9.898e-08, 0.0, -1.0, -3.771e-09, 0.0, -1.0, -9.898e-08, 0.0, -1.0, -1.065e-07, 0.0, -1.0, -3.771e-09, 0.0, -1.0, 8.793e-05, -1.972e-05, 1.0, 8.793e-05, -1.972e-05, 1.0, 8.793e-05, -1.972e-05, 1.0, 3.575e-05, 3.503e-05, 1.0, 3.472e-05, 3.327e-05, 1.0, 7.149e-05, 7.006e-05, 1.0, 3.472e-05, 3.327e-05, 1.0, 3.575e-05, 3.503e-05, 1.0, 5.098e-06, 0.0, 1.0, 5.832e-06, 0.0, 1.0, 3.472e-05, 3.327e-05, 1.0, 5.098e-06, 0.0, 1.0, 5.832e-06, 0.0, 1.0, 5.098e-06, 0.0, 1.0, -2.697e-10, 0.0, 1.0, 0.0, 0.0, 1.0, 5.832e-06, 0.0, 1.0, -2.697e-10, 0.0, 1.0, 0.0, 0.0, 1.0, -2.697e-10, 0.0, 1.0, -3.653e-05, 3.072e-05, 1.0, -3.653e-05, 3.072e-05, 1.0, -2.697e-10, 0.0, 1.0, -3.575e-05, 3.503e-05, 1.0, -3.575e-05, 3.503e-05, 1.0, -8.557e-05, -6.807e-06, 1.0, -3.653e-05, 3.072e-05, 1.0, -8.793e-05, -1.972e-05, 1.0, -3.653e-05, 3.072e-05, 1.0, -8.557e-05, -6.807e-06, 1.0, -1.0, 0.0, 0.0, -1.0, 0.0, 0.0, -1.0, 0.0, 0.0, -1.0, 0.0, 0.0, -1.0, 0.0, 0.0, -1.0, 0.0, 0.0, 0.0, 0.0, 1.0, -6.994e-07, 0.0, 1.0, 0.0, 0.0, 1.0, 0.0, 0.0, 1.0, -6.994e-07, 0.0, 1.0, 0.0, 0.0, 1.0, 0.0, 0.0, 1.0, -6.994e-07, 0.0, 1.0, -2.664e-08, 0.0, 1.0, -6.994e-07, 0.0, 1.0, -7.526e-07, 0.0, 1.0, -2.664e-08, 0.0, 1.0, 9.379e-05, 1.972e-05, -1.0, 9.379e-05, 1.972e-05, -1.0, 9.379e-05, 1.972e-05, -1.0, 2.156e-05, -3.503e-05, -1.0, 2.082e-05, -3.327e-05, -1.0, 6.673e-05, -7.006e-05, -1.0, 2.082e-05, -3.327e-05, -1.0, 2.156e-05, -3.503e-05, -1.0, -1.449e-06, 0.0, -1.0, 1.758e-08, 0.0, -1.0, 2.082e-05, -3.327e-05, -1.0, -1.449e-06, 0.0, -1.0, 1.758e-08, 0.0, -1.0, -1.449e-06, 0.0, -1.0, 1.467e-06, 0.0, -1.0, 0.0, 0.0, -1.0, 1.758e-08, 0.0, -1.0, 1.467e-06, 0.0, -1.0, 0.0, 0.0, -1.0, 1.467e-06, 0.0, -1.0, -2.432e-05, -3.072e-05, -1.0, -2.432e-05, -3.072e-05, -1.0, 1.467e-06, 0.0, -1.0, -2.156e-05, -3.503e-05, -1.0, -2.156e-05, -3.503e-05, -1.0, -8.99e-05, 6.807e-06, -1.0, -2.432e-05, -3.072e-05, -1.0, -9.379e-05, 1.972e-05, -1.0, -2.432e-05, -3.072e-05, -1.0, -8.99e-05, 6.807e-06, -1.0, 1.0, 0.0, 0.0, 1.0, 0.0, 0.0, 1.0, 0.0, 0.0, 1.0, 0.0, 0.0, 1.0, 0.0, 0.0, 1.0, 0.0, 0.0, -4.093e-07, 0.0, -1.0, 1.858e-07, 0.0, -1.0, -3.948e-07, 0.0, -1.0, 1.858e-07, 0.0, -1.0, 2.003e-07, 0.0, -1.0, -3.948e-07, 0.0, -1.0, -1.0, 0.0, 0.0, -1.0, 0.0, 0.0, -1.0, 0.0, 0.0, -1.0, 0.0, 0.0, -1.0, 0.0, 0.0, -1.0, 0.0, 0.0, 4.273e-08, -1.0, -5.791e-08, 4.426e-08, -1.0, -5.791e-08, 4.387e-08, -1.0, -5.791e-08, 4.426e-08, -1.0, -5.791e-08, 4.54e-08, -1.0, -5.791e-08, 4.387e-08, -1.0, -5.791e-08, 1.088e-13, -1.0, -1.141e-07, 4.47e-08, -1.0, -4.154e-08, 2.56e-08, -1.0, -7.252e-08, 4.47e-08, -1.0, -4.154e-08, 7.03e-08, -1.0, 0.0, 2.56e-08, -1.0, -7.252e-08, 2.137e-08, -1.0, 0.0, 2.174e-08, -1.0, -4.411e-07, 2.137e-08, -1.0, -1.667e-09, 2.174e-08, -1.0, -4.411e-07, 2.175e-08, -1.0, -4.461e-07, 2.137e-08, -1.0, -1.667e-09, 2.174e-08, -1.0, -4.411e-07, 2.137e-08, -1.0, 0.0, 2.175e-08, -1.0, -4.461e-07, 2.137e-08, -1.0, 0.0, 2.137e-08, -1.0, 1.667e-09, 2.175e-08, -1.0, -4.461e-07, 2.137e-08, -1.0, 0.0, 2.174e-08, -1.0, 4.411e-07, 2.137e-08, -1.0, 1.667e-09, 2.174e-08, -1.0, 4.411e-07, 2.175e-08, -1.0, 4.461e-07, 2.137e-08, -1.0, 1.667e-09, 2.174e-08, -1.0, 4.411e-07, 2.137e-08, -1.0, 0.0, 2.175e-08, -1.0, 4.461e-07, 2.137e-08, -1.0, 0.0, 2.137e-08, -1.0, -1.667e-09, 2.175e-08, -1.0, 4.461e-07, -9.086e-05, 0.0, 1.0, -3.258e-05, 3.334e-05, 1.0, -8.842e-05, 1.061e-05, 1.0, -3.103e-05, 3.687e-05, 1.0, -8.842e-05, 1.061e-05, 1.0, -3.258e-05, 3.334e-05, 1.0, -3.258e-05, 3.334e-05, 1.0, 7.334e-07, 0.0, 1.0, -3.103e-05, 3.687e-05, 1.0, 0.0, 0.0, 1.0, 7.334e-07, 0.0, 1.0, -3.258e-05, 3.334e-05, 1.0, 0.0, 0.0, 1.0, 2.915e-09, 0.0, 1.0, 7.334e-07, 0.0, 1.0, 2.915e-09, 0.0, 1.0, -7.305e-07, 0.0, 1.0, 7.334e-07, 0.0, 1.0, 2.915e-09, 0.0, 1.0, 2.965e-05, 3.502e-05, 1.0, -7.305e-07, 0.0, 1.0, 2.965e-05, 3.502e-05, 1.0, 3.103e-05, 3.687e-05, 1.0, -7.305e-07, 0.0, 1.0, 3.103e-05, 3.687e-05, 1.0, 2.965e-05, 3.502e-05, 1.0, 7.388e-05, 7.375e-05, 1.0, 9.086e-05, 0.0, 1.0, 9.086e-05, 0.0, 1.0, 9.086e-05, 0.0, 1.0, -9.086e-05, 1.431e-09, -1.0, -3.258e-05, -3.334e-05, -1.0, -8.842e-05, -1.061e-05, -1.0, -3.103e-05, -3.687e-05, -1.0, -8.842e-05, -1.061e-05, -1.0, -3.258e-05, -3.334e-05, -1.0, -3.258e-05, -3.334e-05, -1.0, 6.784e-07, 0.0, -1.0, -3.103e-05, -3.687e-05, -1.0, -5.523e-08, 0.0, -1.0, 6.784e-07, 0.0, -1.0, -3.258e-05, -3.334e-05, -1.0, -5.523e-08, 0.0, -1.0, -2.273e-09, 0.0, -1.0, 6.784e-07, 0.0, -1.0, -2.273e-09, 0.0, -1.0, -7.351e-07, 0.0, -1.0, 6.784e-07, 0.0, -1.0, -2.273e-09, 0.0, -1.0, 2.965e-05, -3.502e-05, -1.0, -7.351e-07, 0.0, -1.0, 2.965e-05, -3.502e-05, -1.0, 3.103e-05, -3.687e-05, -1.0, -7.351e-07, 0.0, -1.0, 3.103e-05, -3.687e-05, -1.0, 2.965e-05, -3.502e-05, -1.0, 7.388e-05, -7.375e-05, -1.0, 9.086e-05, 0.0, -1.0, 9.086e-05, 0.0, -1.0, 9.086e-05, 0.0, -1.0])] * 3)])
me_computer_wall05_physics = bpy.data.meshes.new('computer_wall05_physics')
me_computer_wall05_physics.from_pydata([(-22.98, 3.373, 0.0), (-22.98, 3.373, 112.0), (24.0, 3.373, 0.0), (24.0, 3.373, 112.0), (24.0, -4e-06, 112.0), (-24.0, -6e-06, 112.0), (24.0, 1e-06, 0.0), (-24.0, -1e-06, 0.0)], [], [(0, 1, 2), (2, 1, 3), (1, 4, 3), (1, 5, 4), (3, 6, 2), (3, 4, 6), (5, 1, 7), (7, 1, 0), (0, 2, 6), (0, 6, 7), (5, 6, 4), (5, 7, 6)])
me_computer_wall05_physics.polygons.foreach_set('use_smooth', [True] * 12)
_uv = me_computer_wall05_physics.uv_layers.new(name='UVMap')
_uv.uv.foreach_set('vector', [0.0, 0.0, 0.0, 0.0, 0.0, 0.0, 0.0, 0.0, 0.0, 0.0, 0.0, 0.0, 0.0, 0.0, 0.0, 0.0, 0.0, 0.0, 0.0, 0.0, 0.0, 0.0, 0.0, 0.0, 0.0, 0.0, 0.0, 0.0, 0.0, 0.0, 0.0, 0.0, 0.0, 0.0, 0.0, 0.0, 0.0, 0.0, 0.0, 0.0, 0.0, 0.0, 0.0, 0.0, 0.0, 0.0, 0.0, 0.0, 0.0, 0.0, 0.0, 0.0, 0.0, 0.0, 0.0, 0.0, 0.0, 0.0, 0.0, 0.0, 0.0, 0.0, 0.0, 0.0, 0.0, 0.0, 0.0, 0.0, 0.0, 0.0, 0.0, 0.0])
me_computer_wall05_physics.materials.append(mat_phy)
me_computer_wall05_physics.use_remesh_fix_poles = True
me_computer_wall05_physics.use_remesh_preserve_attributes = False
me_computer_wall05_physics.use_mirror_vertex_groups = False
me_computer_wall05_physics.update()
me_computer_wall05_physics.normals_split_custom_set([tuple(v) for v in zip(*[iter([-0.9958, 0.05934, -0.06996, -0.9971, -0.02974, -0.07009, -0.9992, 0.01503, 0.0358, -0.9992, 0.01503, 0.0358, -0.9971, -0.02974, -0.07009, -0.9894, -0.0298, 0.1421, -0.9971, -0.02974, -0.07009, 0.9958, -0.05937, 0.06993, -0.9894, -0.0298, 0.1421, -0.9971, -0.02974, -0.07009, 0.9993, -0.01522, -0.03542, 0.9958, -0.05937, 0.06993, -0.9894, -0.0298, 0.1421, 0.9971, 0.02976, 0.07005, -0.9992, 0.01503, 0.0358, -0.9894, -0.0298, 0.1421, 0.9958, -0.05937, 0.06993, 0.9971, 0.02976, 0.07005, 0.9993, -0.01522, -0.03542, -0.9971, -0.02974, -0.07009, 0.9889, 0.03106, -0.1451, 0.9889, 0.03106, -0.1451, -0.9971, -0.02974, -0.07009, -0.9958, 0.05934, -0.06996, -0.9958, 0.05934, -0.06996, -0.9992, 0.01503, 0.0358, 0.9971, 0.02976, 0.07005, -0.9958, 0.05934, -0.06996, 0.9971, 0.02976, 0.07005, 0.9889, 0.03106, -0.1451, 0.9993, -0.01522, -0.03542, 0.9971, 0.02976, 0.07005, 0.9958, -0.05937, 0.06993, 0.9993, -0.01522, -0.03542, 0.9889, 0.03106, -0.1451, 0.9971, 0.02976, 0.07005])] * 3)])
arm_computer_wall05_qc_skeleton = bpy.data.armatures.new('computer_wall05.qc_skeleton')  # bones are not reproduced

# ---- objects
ob_computer_wall05_qc_skeleton = bpy.data.objects.new('computer_wall05.qc_skeleton', arm_computer_wall05_qc_skeleton)
ob_computer_wall05_reference = bpy.data.objects.new('computer_wall05_reference', me_computer_wall05_reference)
ob_computer_wall05_physics = bpy.data.objects.new('computer_wall05_physics', me_computer_wall05_physics)

# ---- transforms, parenting, visibility, modifiers, constraints
ob_computer_wall05_qc_skeleton.location = (0.0, 0.0, 0.0)
ob_computer_wall05_qc_skeleton.show_in_front = True
ob_computer_wall05_qc_skeleton.lineart.crease_threshold = 0.0
ob_computer_wall05_reference.parent = ob_computer_wall05_qc_skeleton
ob_computer_wall05_reference.location = (0.0, 0.0, 0.0)
ob_computer_wall05_reference.lineart.crease_threshold = 0.0
_vg = ob_computer_wall05_reference.vertex_groups.new(name='static_prop')
_vg.add([0, 1, 2, 3, 4, 5, 6, 7, 8, 9, 10, 11, 12, 13, 14, 15, 16, 17, 18, 19, 20, 21, 22, 23, 24, 25, 26, 27, 28, 29, 30, 31, 32, 33, 34, 35, 36, 37, 38, 39, 40, 41, 42, 43, 44, 45, 46, 47, 48, 49, 50, 51, 52, 53, 54, 55, 56, 57, 58, 59, 60, 61, 62, 63, 64, 65, 66, 67, 68, 69, 70, 71, 72, 73, 74, 75, 76, 77, 78, 79, 80, 81, 82, 83, 84, 85, 86, 87, 88, 89, 90, 91, 92, 93, 94, 95, 96, 97, 98, 99, 100, 101, 102, 103, 104, 105, 106, 107, 108, 109, 110, 111, 112, 113, 114, 115, 116, 117, 118, 119, 120, 121, 122, 123, 124, 125, 126, 127, 128, 129, 130, 131, 132, 133, 134, 135, 136, 137, 138, 139, 140, 141, 142, 143, 144, 145, 146, 147, 148, 149, 150, 151, 152, 153, 154, 155, 156, 157, 158, 159, 160, 161, 162, 163, 164, 165, 166, 167, 168, 169, 170, 171, 172, 173, 174, 175, 176, 177, 178, 179, 180, 181, 182, 183, 184, 185, 186, 187, 188, 189, 190, 191, 192, 193, 194, 195, 196, 197, 198, 199, 200, 201, 202, 203, 204, 205, 206, 207, 208, 209, 210, 211, 212, 213, 214, 215, 216, 217, 218, 219, 220, 221, 222, 223, 224, 225, 226, 227, 228, 229, 230, 231, 232, 233, 234, 235, 236, 237, 238, 239, 240, 241, 242, 243, 244, 245, 246, 247, 248, 249, 250, 251, 252, 253, 254, 255, 256, 257, 258, 259, 260, 261, 262, 263], 1.0, 'REPLACE')
_m = ob_computer_wall05_reference.modifiers.new('Armature', 'ARMATURE')
_m.object = ob_computer_wall05_qc_skeleton
ob_computer_wall05_physics.parent = ob_computer_wall05_qc_skeleton
ob_computer_wall05_physics.location = (0.0, 0.0, 0.0)
ob_computer_wall05_physics.display_type = 'SOLID'
ob_computer_wall05_physics.show_wire = True
ob_computer_wall05_physics.lineart.crease_threshold = 0.0
_vg = ob_computer_wall05_physics.vertex_groups.new(name='static_prop')
_vg.add([0, 1, 2, 3, 4, 5, 6, 7], 1.0, 'REPLACE')
_m = ob_computer_wall05_physics.modifiers.new('Armature', 'ARMATURE')
_m.object = ob_computer_wall05_qc_skeleton

# ---- collection membership
scene.collection.objects.link(ob_computer_wall05_qc_skeleton)
scene.collection.objects.link(ob_computer_wall05_reference)
scene.collection.objects.link(ob_computer_wall05_physics)
col_computer_wall05.objects.link(ob_computer_wall05_qc_skeleton)
col_computer_wall05.objects.link(ob_computer_wall05_reference)
col_computer_wall05.objects.link(ob_computer_wall05_physics)

# ---- scene / render settings (as saved in the file)
scene.frame_start = 1; scene.frame_end = 250; scene.frame_set(0)
scene.render.engine = 'BLENDER_EEVEE_NEXT'
scene.cycles.use_denoising = False
scene.cycles.samples = 128
scene.cycles.sampling_pattern = 'TABULATED_SOBOL'
scene.cycles.use_adaptive_sampling = False
scene.cycles.use_light_tree = False
scene.view_settings.view_transform = 'Filmic'
bpy.context.view_layer.update()

# ---- added for rendering (the .blend has no active camera and no usable light): camera, sun + grey world if the file has none
cam_auto = bpy.data.cameras.new('AutoCamera')
cam_auto.lens = 50.0
cam_auto.sensor_width = 36.0
cam_auto.clip_end = 1980.59
ob_auto_camera = bpy.data.objects.new('AutoCamera', cam_auto)
scene.collection.objects.link(ob_auto_camera)
ob_auto_camera.location = (112.855, -134.791, 146.284)
ob_auto_camera.rotation_euler = (1.09748, -7.21219e-08, 0.694738)
scene.camera = ob_auto_camera
light_auto_sun = bpy.data.lights.new('AutoSun', 'SUN')
light_auto_sun.energy = 3.0
light_auto_sun.angle = 0.0523599
ob_auto_sun = bpy.data.objects.new('AutoSun', light_auto_sun)
scene.collection.objects.link(ob_auto_sun)
ob_auto_sun.rotation_euler = (0.872665, 0.174533, 0.523599)
if scene.world is None:
    world_auto = bpy.data.worlds.new('AutoWorld')
    world_auto.color = (0.3, 0.3, 0.3)
    scene.world = world_auto
bpy.context.view_layer.update()
